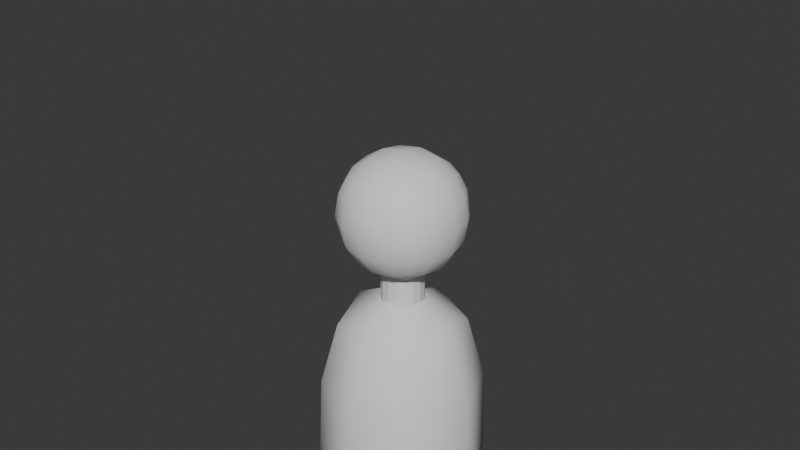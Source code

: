 # Source: Character2.blend  (saved by Blender 4.5.90; exported with 4.5.12 LTS)
import bpy
from mathutils import Matrix  # noqa: F401  (used for matrix-valued properties, if any)

bpy.ops.wm.read_factory_settings(use_empty=True)
scene = bpy.context.scene
scene.name = 'Scene'

# ---- collections
col_collection = bpy.data.collections.new('Collection'); scene.collection.children.link(col_collection)

# ---- world
world_world = bpy.data.worlds.new('World'); scene.world = world_world
world_world.use_nodes = True; world_world.node_tree.nodes.clear()
_N = world_world.node_tree.nodes; _L = world_world.node_tree.links
n0 = _N.new('ShaderNodeOutputWorld'); n0.name = 'World Output'; n0.location = (300, 300)
n1 = _N.new('ShaderNodeBackground'); n1.name = 'Background'; n1.location = (10, 300)
n1.inputs[0].default_value = (0.05088, 0.05088, 0.05088, 1.0)
_L.new(n1.outputs[0], n0.inputs[0])
n0.is_active_output = True
world_world.color = (0.05088, 0.05088, 0.05088)
world_world.use_sun_shadow = False
world_world.sun_shadow_jitter_overblur = 0.0

# ---- meshes
me_cylinder = bpy.data.meshes.new('Cylinder')
me_cylinder.from_pydata([(0.0, -100.0, -100.0), (0.0, 100.0, -100.0), (38.27, -100.0, -92.39), (38.27, 100.0, -92.39), (70.71, -100.0, -70.71), (70.71, 100.0, -70.71), (92.39, -100.0, -38.27), (92.39, 100.0, -38.27), (100.0, -100.0, 0.0), (100.0, 100.0, 0.0), (92.39, -100.0, 38.27), (92.39, 100.0, 38.27), (70.71, -100.0, 70.71), (70.71, 100.0, 70.71), (38.27, -100.0, 92.39), (38.27, 100.0, 92.39), (0.0, -100.0, 100.0), (0.0, 100.0, 100.0), (-38.27, -100.0, 92.39), (-38.27, 100.0, 92.39), (-70.71, -100.0, 70.71), (-70.71, 100.0, 70.71), (-92.39, -100.0, 38.27), (-92.39, 100.0, 38.27), (-100.0, -100.0, 0.0), (-100.0, 100.0, 0.0), (-92.39, -100.0, -38.27), (-92.39, 100.0, -38.27), (-70.71, -100.0, -70.71), (-70.71, 100.0, -70.71), (-38.27, -100.0, -92.39), (-38.27, 100.0, -92.39), (-171.2, 139.0, 171.2), (-171.2, 450.7, 171.2), (-171.2, 139.0, -171.2), (-171.2, 450.7, -171.2), (171.2, 139.0, 171.2), (171.2, 450.7, 171.2), (171.2, 139.0, -171.2), (171.2, 450.7, -171.2), (-196.2, 116.3, -101.6), (-208.8, 104.8, -3.19e-07), (-196.2, 116.3, 101.6), (-196.2, 202.4, 196.2), (-208.8, 294.9, 208.8), (-196.2, 387.3, 196.2), (-196.2, 473.5, 101.6), (-208.8, 484.9, 2.233e-06), (-196.2, 473.5, -101.6), (-196.2, 387.3, -196.2), (-208.8, 294.9, -208.8), (-196.2, 202.4, -196.2), (101.6, 116.3, -196.2), (5.422e-06, 104.8, -208.8), (-101.6, 116.3, -196.2), (-101.6, 473.5, -196.2), (-1.914e-06, 484.9, -208.8), (101.6, 473.5, -196.2), (196.2, 387.3, -196.2), (208.8, 294.9, -208.8), (196.2, 202.4, -196.2), (196.2, 116.3, 101.6), (208.8, 104.8, 5.741e-06), (196.2, 116.3, -101.6), (196.2, 473.5, -101.6), (208.8, 484.9, 6.379e-07), (196.2, 473.5, 101.6), (196.2, 387.3, 196.2), (208.8, 294.9, 208.8), (196.2, 202.4, 196.2), (-101.6, 116.3, 196.2), (-4.147e-06, 104.8, 208.8), (101.6, 116.3, 196.2), (101.6, 473.5, 196.2), (-3.19e-07, 484.9, 208.8), (-101.6, 473.5, 196.2), (-249.7, 196.3, 108.3), (-267.8, 294.9, 114.1), (-249.7, 393.4, 108.3), (-267.8, 191.0, -3.509e-06), (-287.5, 294.9, 4.147e-06), (-267.8, 398.7, 1.914e-06), (-249.7, 196.3, -108.3), (-267.8, 294.9, -114.1), (-249.7, 393.4, -108.3), (-108.3, 196.3, -249.7), (-114.1, 294.9, -267.8), (-108.3, 393.4, -249.7), (8.612e-06, 191.0, -267.8), (3.19e-06, 294.9, -287.5), (-1.914e-06, 398.7, -267.8), (108.3, 196.3, -249.7), (114.1, 294.9, -267.8), (108.3, 393.4, -249.7), (249.7, 196.3, -108.3), (267.8, 294.9, -114.1), (249.7, 393.4, -108.3), (267.8, 191.0, 9.888e-06), (287.5, 294.9, 4.466e-06), (267.8, 398.7, -1.914e-06), (249.7, 196.3, 108.3), (267.8, 294.9, 114.1), (249.7, 393.4, 108.3), (108.3, 196.3, 249.7), (114.1, 294.9, 267.8), (108.3, 393.4, 249.7), (-8.612e-06, 191.0, 267.8), (-3.19e-06, 294.9, 287.5), (1.914e-06, 398.7, 267.8), (-108.3, 196.3, 249.7), (-114.1, 294.9, 267.8), (-108.3, 393.4, 249.7), (-108.3, 67.62, -108.3), (-2.552e-06, 51.15, -114.1), (108.3, 67.62, -108.3), (-114.1, 51.15, 4.784e-06), (0.0, 33.17, 1.914e-06), (114.1, 51.15, -6.379e-07), (-108.3, 67.62, 108.3), (4.147e-06, 51.15, 114.1), (108.3, 67.62, 108.3), (108.3, 522.1, -108.3), (3.828e-06, 538.6, -114.1), (-108.3, 522.1, -108.3), (114.1, 538.6, 7.336e-06), (-3.19e-07, 556.6, 4.784e-06), (-114.1, 538.6, -6.379e-07), (108.3, 522.1, 108.3), (-5.741e-06, 538.6, 114.1), (-108.3, 522.1, 108.3), (-210.4, -1029.0, 210.4), (-210.4, -209.5, 210.4), (-210.4, -1029.0, -210.4), (-210.4, -209.5, -210.4), (210.4, -1029.0, 210.4), (210.4, -209.5, 210.4), (210.4, -1029.0, -210.4), (210.4, -209.5, -210.4), (-280.5, -831.4, 280.5), (-280.5, -831.4, -280.5), (280.5, -831.4, -280.5), (280.5, -831.4, 280.5), (-256.5, -1031.0, 3.919e-07), (-268.5, -485.6, 268.5), (-256.5, -151.6, 2.743e-06), (-268.5, -997.1, -268.5), (7.837e-07, -1031.0, -256.5), (-2.351e-06, -151.6, -256.5), (268.5, -997.1, -268.5), (256.5, -1031.0, 7.837e-07), (256.5, -151.6, 7.837e-07), (268.5, -997.1, 268.5), (-1.567e-06, -1031.0, 256.5), (-3.919e-07, -151.6, 256.5), (-268.5, -997.1, 268.5), (-268.5, -485.6, -268.5), (268.5, -485.6, -268.5), (268.5, -485.6, 268.5), (0.0, -831.4, 385.7), (385.7, -831.4, 0.0), (0.0, -831.4, -385.7), (-385.7, -831.4, 0.0), (-369.5, -479.9, -1.176e-06), (-2.351e-06, -479.9, -369.5), (369.5, -479.9, -2.351e-06), (2.351e-06, -479.9, 369.5), (1.959e-06, -1035.0, -5.486e-06), (-3.919e-07, -30.21, 5.878e-06), (1.567e-06, -997.3, 369.5), (369.5, -997.3, -3.135e-06), (-3.135e-06, -997.3, -369.5), (-369.5, -997.3, 3.135e-06), (-62.23, -67.71, -49.61), (52.73, -67.71, -68.89), (115.0, -155.8, -50.23), (62.23, -243.9, -12.29), (-52.73, -243.9, 6.998), (-115.0, -155.8, -11.66), (-62.23, -67.71, 49.61), (52.73, -67.71, 68.89), (115.0, -155.8, 50.23), (62.23, -243.9, 12.29), (-52.73, -243.9, -6.998), (-115.0, -155.8, 11.66), (15.73, -909.3, -2.227), (-65.8, -916.0, -23.91), (-125.9, -918.1, -83.52), (-148.5, -915.0, -165.1), (-127.5, -907.7, -246.7), (-68.57, -898.0, -306.6), (12.53, -888.5, -328.6), (94.07, -881.8, -306.9), (154.2, -879.7, -247.3), (176.8, -882.8, -165.8), (155.8, -890.1, -84.13), (96.84, -899.8, -24.27), (46.6, -1300.0, -29.3), (-35.35, -1301.0, -50.59), (-95.73, -1300.0, -110.0), (-118.3, -1296.0, -191.5), (-97.15, -1292.0, -273.3), (-37.81, -1287.0, -333.5), (43.77, -1284.0, -356.0), (125.7, -1283.0, -334.7), (186.1, -1285.0, -275.4), (208.7, -1288.0, -193.8), (187.5, -1293.0, -112.0), (128.2, -1297.0, -51.78), (39.49, -1638.0, -45.5), (-42.24, -1631.0, -66.44), (-102.5, -1625.0, -125.6), (-125.1, -1621.0, -207.1), (-104.0, -1620.0, -289.1), (-44.86, -1623.0, -349.7), (36.46, -1629.0, -372.5), (118.2, -1635.0, -351.6), (178.4, -1641.0, -292.4), (201.0, -1645.0, -210.9), (179.9, -1646.0, -128.9), (120.8, -1643.0, -68.36), (-5.291, -1922.0, -50.87), (-85.4, -1906.0, -71.66), (-144.6, -1894.0, -130.7), (-167.1, -1889.0, -212.2), (-146.9, -1893.0, -294.3), (-89.23, -1905.0, -355.0), (-9.716, -1921.0, -378.0), (70.4, -1938.0, -357.3), (129.6, -1950.0, -298.2), (152.1, -1954.0, -216.7), (131.8, -1950.0, -134.6), (74.23, -1939.0, -73.92), (15.73, -909.3, 2.227), (-65.8, -916.0, 23.91), (-125.9, -918.1, 83.52), (-148.5, -915.0, 165.1), (-127.5, -907.7, 246.7), (-68.57, -898.0, 306.6), (12.53, -888.5, 328.6), (94.07, -881.8, 306.9), (154.2, -879.7, 247.3), (176.8, -882.8, 165.8), (155.8, -890.1, 84.13), (96.84, -899.8, 24.27), (46.6, -1300.0, 29.3), (-35.35, -1301.0, 50.59), (-95.73, -1300.0, 110.0), (-118.3, -1296.0, 191.5), (-97.15, -1292.0, 273.3), (-37.81, -1287.0, 333.5), (43.77, -1284.0, 356.0), (125.7, -1283.0, 334.7), (186.1, -1285.0, 275.4), (208.7, -1288.0, 193.8), (187.5, -1293.0, 112.0), (128.2, -1297.0, 51.78), (39.49, -1638.0, 45.5), (-42.24, -1631.0, 66.44), (-102.5, -1625.0, 125.6), (-125.1, -1621.0, 207.1), (-104.0, -1620.0, 289.1), (-44.86, -1623.0, 349.7), (36.46, -1629.0, 372.5), (118.2, -1635.0, 351.6), (178.4, -1641.0, 292.4), (201.0, -1645.0, 210.9), (179.9, -1646.0, 128.9), (120.8, -1643.0, 68.36), (-5.291, -1922.0, 50.87), (-85.4, -1906.0, 71.66), (-144.6, -1894.0, 130.7), (-167.1, -1889.0, 212.2), (-146.9, -1893.0, 294.3), (-89.23, -1905.0, 355.0), (-9.716, -1921.0, 378.0), (70.4, -1938.0, 357.3), (129.6, -1950.0, 298.2), (152.1, -1954.0, 216.7), (131.8, -1950.0, 134.6), (74.23, -1939.0, 73.92), (43.05, -1469.0, -37.4), (124.5, -1470.0, -60.07), (-38.8, -1466.0, -58.52), (-99.11, -1462.0, -117.8), (-121.7, -1459.0, -199.3), (-100.6, -1456.0, -281.2), (-41.34, -1455.0, -341.6), (40.12, -1456.0, -364.3), (122.0, -1459.0, -343.2), (182.3, -1463.0, -283.9), (204.9, -1467.0, -202.4), (183.7, -1469.0, -120.5), (43.05, -1469.0, 37.4), (124.5, -1470.0, 60.07), (-38.8, -1466.0, 58.52), (-99.11, -1462.0, 117.8), (-121.7, -1459.0, 199.3), (-100.6, -1456.0, 281.2), (-41.34, -1455.0, 341.6), (40.12, -1456.0, 364.3), (122.0, -1459.0, 343.2), (182.3, -1463.0, 283.9), (204.9, -1467.0, 202.4), (183.7, -1469.0, 120.5), (74.96, -1939.0, -213.0), (-3.752, -1923.0, -130.0), (-11.26, -1921.0, -298.9), (-89.96, -1905.0, -216.0), (74.96, -1939.0, 213.0), (-3.752, -1923.0, 130.0), (-11.26, -1921.0, 298.9), (-89.96, -1905.0, 216.0)], [], [(3, 5, 4, 2), (5, 7, 6, 4), (7, 9, 8, 6), (9, 11, 10, 8), (11, 13, 12, 10), (13, 15, 14, 12), (15, 17, 16, 14), (17, 19, 18, 16), (19, 21, 20, 18), (21, 23, 22, 20), (23, 25, 24, 22), (25, 27, 26, 24), (27, 29, 28, 26), (29, 31, 30, 28), (31, 1, 0, 30), (1, 3, 2, 0), (76, 77, 80, 79), (77, 78, 81, 80), (79, 80, 83, 82), (80, 81, 84, 83), (32, 43, 76, 42), (43, 44, 77, 76), (44, 45, 78, 77), (45, 33, 46, 78), (78, 46, 47, 81), (81, 47, 48, 84), (84, 48, 35, 49), (83, 84, 49, 50), (82, 83, 50, 51), (40, 82, 51, 34), (41, 79, 82, 40), (42, 76, 79, 41), (85, 86, 89, 88), (86, 87, 90, 89), (88, 89, 92, 91), (89, 90, 93, 92), (34, 51, 85, 54), (51, 50, 86, 85), (50, 49, 87, 86), (49, 35, 55, 87), (87, 55, 56, 90), (90, 56, 57, 93), (93, 57, 39, 58), (92, 93, 58, 59), (91, 92, 59, 60), (52, 91, 60, 38), (53, 88, 91, 52), (54, 85, 88, 53), (94, 95, 98, 97), (95, 96, 99, 98), (97, 98, 101, 100), (98, 99, 102, 101), (38, 60, 94, 63), (60, 59, 95, 94), (59, 58, 96, 95), (58, 39, 64, 96), (96, 64, 65, 99), (99, 65, 66, 102), (102, 66, 37, 67), (101, 102, 67, 68), (100, 101, 68, 69), (61, 100, 69, 36), (62, 97, 100, 61), (63, 94, 97, 62), (103, 104, 107, 106), (104, 105, 108, 107), (106, 107, 110, 109), (107, 108, 111, 110), (36, 69, 103, 72), (69, 68, 104, 103), (68, 67, 105, 104), (67, 37, 73, 105), (105, 73, 74, 108), (108, 74, 75, 111), (111, 75, 33, 45), (110, 111, 45, 44), (109, 110, 44, 43), (70, 109, 43, 32), (71, 106, 109, 70), (72, 103, 106, 71), (112, 113, 116, 115), (113, 114, 117, 116), (115, 116, 119, 118), (116, 117, 120, 119), (34, 54, 112, 40), (54, 53, 113, 112), (53, 52, 114, 113), (52, 38, 63, 114), (114, 63, 62, 117), (117, 62, 61, 120), (120, 61, 36, 72), (119, 120, 72, 71), (118, 119, 71, 70), (42, 118, 70, 32), (41, 115, 118, 42), (40, 112, 115, 41), (121, 122, 125, 124), (122, 123, 126, 125), (124, 125, 128, 127), (125, 126, 129, 128), (39, 57, 121, 64), (57, 56, 122, 121), (56, 55, 123, 122), (55, 35, 48, 123), (123, 48, 47, 126), (126, 47, 46, 129), (129, 46, 33, 75), (128, 129, 75, 74), (127, 128, 74, 73), (66, 127, 73, 37), (65, 124, 127, 66), (64, 121, 124, 65), (138, 143, 162, 161), (143, 131, 144, 162), (162, 144, 133, 155), (161, 162, 155, 139), (139, 155, 163, 160), (155, 133, 147, 163), (163, 147, 137, 156), (160, 163, 156, 140), (140, 156, 164, 159), (156, 137, 150, 164), (164, 150, 135, 157), (159, 164, 157, 141), (141, 157, 165, 158), (157, 135, 153, 165), (165, 153, 131, 143), (158, 165, 143, 138), (132, 146, 166, 142), (146, 136, 149, 166), (166, 149, 134, 152), (142, 166, 152, 130), (137, 147, 167, 150), (147, 133, 144, 167), (167, 144, 131, 153), (150, 167, 153, 135), (134, 151, 168, 152), (151, 141, 158, 168), (168, 158, 138, 154), (152, 168, 154, 130), (136, 148, 169, 149), (148, 140, 159, 169), (169, 159, 141, 151), (149, 169, 151, 134), (132, 145, 170, 146), (145, 139, 160, 170), (170, 160, 140, 148), (146, 170, 148, 136), (130, 154, 171, 142), (154, 138, 161, 171), (171, 161, 139, 145), (142, 171, 145, 132), (175, 177, 176), (174, 177, 175), (174, 172, 177), (173, 172, 174), (181, 182, 183), (180, 181, 183), (180, 183, 178), (179, 180, 178), (184, 196, 207, 195), (185, 197, 196, 184), (186, 198, 197, 185), (187, 199, 198, 186), (188, 200, 199, 187), (189, 201, 200, 188), (190, 202, 201, 189), (191, 203, 202, 190), (192, 204, 203, 191), (193, 205, 204, 192), (194, 206, 205, 193), (195, 207, 206, 194), (280, 208, 219, 281), (282, 209, 208, 280), (283, 210, 209, 282), (284, 211, 210, 283), (285, 212, 211, 284), (286, 213, 212, 285), (287, 214, 213, 286), (288, 215, 214, 287), (289, 216, 215, 288), (290, 217, 216, 289), (291, 218, 217, 290), (281, 219, 218, 291), (208, 220, 231, 219), (209, 221, 220, 208), (210, 222, 221, 209), (211, 223, 222, 210), (212, 224, 223, 211), (213, 225, 224, 212), (214, 226, 225, 213), (215, 227, 226, 214), (216, 228, 227, 215), (217, 229, 228, 216), (218, 230, 229, 217), (219, 231, 230, 218), (232, 243, 255, 244), (233, 232, 244, 245), (234, 233, 245, 246), (235, 234, 246, 247), (236, 235, 247, 248), (237, 236, 248, 249), (238, 237, 249, 250), (239, 238, 250, 251), (240, 239, 251, 252), (241, 240, 252, 253), (242, 241, 253, 254), (243, 242, 254, 255), (292, 293, 267, 256), (294, 292, 256, 257), (295, 294, 257, 258), (296, 295, 258, 259), (297, 296, 259, 260), (298, 297, 260, 261), (299, 298, 261, 262), (300, 299, 262, 263), (301, 300, 263, 264), (302, 301, 264, 265), (303, 302, 265, 266), (293, 303, 266, 267), (256, 267, 279, 268), (257, 256, 268, 269), (258, 257, 269, 270), (259, 258, 270, 271), (260, 259, 271, 272), (261, 260, 272, 273), (262, 261, 273, 274), (263, 262, 274, 275), (264, 263, 275, 276), (265, 264, 276, 277), (266, 265, 277, 278), (267, 266, 278, 279), (207, 281, 291, 206), (206, 291, 290, 205), (205, 290, 289, 204), (204, 289, 288, 203), (203, 288, 287, 202), (202, 287, 286, 201), (201, 286, 285, 200), (200, 285, 284, 199), (199, 284, 283, 198), (198, 283, 282, 197), (197, 282, 280, 196), (196, 280, 281, 207), (255, 254, 303, 293), (254, 253, 302, 303), (253, 252, 301, 302), (252, 251, 300, 301), (251, 250, 299, 300), (250, 249, 298, 299), (249, 248, 297, 298), (248, 247, 296, 297), (247, 246, 295, 296), (246, 245, 294, 295), (245, 244, 292, 294), (244, 255, 293, 292), (230, 304, 228, 229), (304, 306, 227, 228), (306, 225, 226, 227), (231, 305, 304, 230), (305, 307, 306, 304), (307, 224, 225, 306), (220, 221, 305, 231), (221, 222, 307, 305), (222, 223, 224, 307), (277, 276, 308, 278), (276, 275, 310, 308), (275, 274, 273, 310), (278, 308, 309, 279), (308, 310, 311, 309), (310, 273, 272, 311), (279, 309, 269, 268), (309, 311, 270, 269), (311, 272, 271, 270)])
me_cylinder.polygons.foreach_set('use_smooth', [True] * 274)
_k = set([(0, 1), (2, 3), (4, 5), (6, 7), (8, 9), (10, 11), (12, 13), (14, 15), (16, 17), (18, 19), (20, 21), (22, 23), (24, 25), (26, 27), (28, 29), (30, 31)])
me_cylinder.attributes.new('sharp_edge', 'BOOLEAN', 'EDGE').data.foreach_set('value', [ (min(e.vertices), max(e.vertices)) in _k for e in me_cylinder.edges])
_uv = me_cylinder.uv_layers.new(name='UVMap')
_uv.uv.foreach_set('vector', [0.9375, 1.0, 0.875, 1.0, 0.875, 0.5, 0.9375, 0.5, 0.875, 1.0, 0.8125, 1.0, 0.8125, 0.5, 0.875, 0.5, 0.8125, 1.0, 0.75, 1.0, 0.75, 0.5, 0.8125, 0.5, 0.75, 1.0, 0.6875, 1.0, 0.6875, 0.5, 0.75, 0.5, 0.6875, 1.0, 0.625, 1.0, 0.625, 0.5, 0.6875, 0.5, 0.625, 1.0, 0.5625, 1.0, 0.5625, 0.5, 0.625, 0.5, 0.5625, 1.0, 0.5, 1.0, 0.5, 0.5, 0.5625, 0.5, 0.5, 1.0, 0.4375, 1.0, 0.4375, 0.5, 0.5, 0.5, 0.4375, 1.0, 0.375, 1.0, 0.375, 0.5, 0.4375, 0.5, 0.375, 1.0, 0.3125, 1.0, 0.3125, 0.5, 0.375, 0.5, 0.3125, 1.0, 0.25, 1.0, 0.25, 0.5, 0.3125, 0.5, 0.25, 1.0, 0.1875, 1.0, 0.1875, 0.5, 0.25, 0.5, 0.1875, 1.0, 0.125, 1.0, 0.125, 0.5, 0.1875, 0.5, 0.125, 1.0, 0.0625, 1.0, 0.0625, 0.5, 0.125, 0.5, 0.0625, 1.0, 0.0, 1.0, 0.0, 0.5, 0.0625, 0.5, 1.0, 1.0, 0.9375, 1.0, 0.9375, 0.5, 1.0, 0.5, 0.4375, 0.0625, 0.5, 0.0625, 0.5, 0.125, 0.4375, 0.125, 0.5, 0.0625, 0.5625, 0.0625, 0.5625, 0.125, 0.5, 0.125, 0.4375, 0.125, 0.5, 0.125, 0.5, 0.1875, 0.4375, 0.1875, 0.5, 0.125, 0.5625, 0.125, 0.5625, 0.1875, 0.5, 0.1875, 0.375, 0.0, 0.4375, 0.0, 0.4375, 0.0625, 0.375, 0.0625, 0.4375, 0.0, 0.5, 0.0, 0.5, 0.0625, 0.4375, 0.0625, 0.5, 0.0, 0.5625, 0.0, 0.5625, 0.0625, 0.5, 0.0625, 0.5625, 0.0, 0.625, 0.0, 0.625, 0.0625, 0.5625, 0.0625, 0.5625, 0.0625, 0.625, 0.0625, 0.625, 0.125, 0.5625, 0.125, 0.5625, 0.125, 0.625, 0.125, 0.625, 0.1875, 0.5625, 0.1875, 0.5625, 0.1875, 0.625, 0.1875, 0.625, 0.25, 0.5625, 0.25, 0.5, 0.1875, 0.5625, 0.1875, 0.5625, 0.25, 0.5, 0.25, 0.4375, 0.1875, 0.5, 0.1875, 0.5, 0.25, 0.4375, 0.25, 0.375, 0.1875, 0.4375, 0.1875, 0.4375, 0.25, 0.375, 0.25, 0.375, 0.125, 0.4375, 0.125, 0.4375, 0.1875, 0.375, 0.1875, 0.375, 0.0625, 0.4375, 0.0625, 0.4375, 0.125, 0.375, 0.125, 0.4375, 0.3125, 0.5, 0.3125, 0.5, 0.375, 0.4375, 0.375, 0.5, 0.3125, 0.5625, 0.3125, 0.5625, 0.375, 0.5, 0.375, 0.4375, 0.375, 0.5, 0.375, 0.5, 0.4375, 0.4375, 0.4375, 0.5, 0.375, 0.5625, 0.375, 0.5625, 0.4375, 0.5, 0.4375, 0.375, 0.25, 0.4375, 0.25, 0.4375, 0.3125, 0.375, 0.3125, 0.4375, 0.25, 0.5, 0.25, 0.5, 0.3125, 0.4375, 0.3125, 0.5, 0.25, 0.5625, 0.25, 0.5625, 0.3125, 0.5, 0.3125, 0.5625, 0.25, 0.625, 0.25, 0.625, 0.3125, 0.5625, 0.3125, 0.5625, 0.3125, 0.625, 0.3125, 0.625, 0.375, 0.5625, 0.375, 0.5625, 0.375, 0.625, 0.375, 0.625, 0.4375, 0.5625, 0.4375, 0.5625, 0.4375, 0.625, 0.4375, 0.625, 0.5, 0.5625, 0.5, 0.5, 0.4375, 0.5625, 0.4375, 0.5625, 0.5, 0.5, 0.5, 0.4375, 0.4375, 0.5, 0.4375, 0.5, 0.5, 0.4375, 0.5, 0.375, 0.4375, 0.4375, 0.4375, 0.4375, 0.5, 0.375, 0.5, 0.375, 0.375, 0.4375, 0.375, 0.4375, 0.4375, 0.375, 0.4375, 0.375, 0.3125, 0.4375, 0.3125, 0.4375, 0.375, 0.375, 0.375, 0.4375, 0.5625, 0.5, 0.5625, 0.5, 0.625, 0.4375, 0.625, 0.5, 0.5625, 0.5625, 0.5625, 0.5625, 0.625, 0.5, 0.625, 0.4375, 0.625, 0.5, 0.625, 0.5, 0.6875, 0.4375, 0.6875, 0.5, 0.625, 0.5625, 0.625, 0.5625, 0.6875, 0.5, 0.6875, 0.375, 0.5, 0.4375, 0.5, 0.4375, 0.5625, 0.375, 0.5625, 0.4375, 0.5, 0.5, 0.5, 0.5, 0.5625, 0.4375, 0.5625, 0.5, 0.5, 0.5625, 0.5, 0.5625, 0.5625, 0.5, 0.5625, 0.5625, 0.5, 0.625, 0.5, 0.625, 0.5625, 0.5625, 0.5625, 0.5625, 0.5625, 0.625, 0.5625, 0.625, 0.625, 0.5625, 0.625, 0.5625, 0.625, 0.625, 0.625, 0.625, 0.6875, 0.5625, 0.6875, 0.5625, 0.6875, 0.625, 0.6875, 0.625, 0.75, 0.5625, 0.75, 0.5, 0.6875, 0.5625, 0.6875, 0.5625, 0.75, 0.5, 0.75, 0.4375, 0.6875, 0.5, 0.6875, 0.5, 0.75, 0.4375, 0.75, 0.375, 0.6875, 0.4375, 0.6875, 0.4375, 0.75, 0.375, 0.75, 0.375, 0.625, 0.4375, 0.625, 0.4375, 0.6875, 0.375, 0.6875, 0.375, 0.5625, 0.4375, 0.5625, 0.4375, 0.625, 0.375, 0.625, 0.4375, 0.8125, 0.5, 0.8125, 0.5, 0.875, 0.4375, 0.875, 0.5, 0.8125, 0.5625, 0.8125, 0.5625, 0.875, 0.5, 0.875, 0.4375, 0.875, 0.5, 0.875, 0.5, 0.9375, 0.4375, 0.9375, 0.5, 0.875, 0.5625, 0.875, 0.5625, 0.9375, 0.5, 0.9375, 0.375, 0.75, 0.4375, 0.75, 0.4375, 0.8125, 0.375, 0.8125, 0.4375, 0.75, 0.5, 0.75, 0.5, 0.8125, 0.4375, 0.8125, 0.5, 0.75, 0.5625, 0.75, 0.5625, 0.8125, 0.5, 0.8125, 0.5625, 0.75, 0.625, 0.75, 0.625, 0.8125, 0.5625, 0.8125, 0.5625, 0.8125, 0.625, 0.8125, 0.625, 0.875, 0.5625, 0.875, 0.5625, 0.875, 0.625, 0.875, 0.625, 0.9375, 0.5625, 0.9375, 0.5625, 0.9375, 0.625, 0.9375, 0.625, 1.0, 0.5625, 1.0, 0.5, 0.9375, 0.5625, 0.9375, 0.5625, 1.0, 0.5, 1.0, 0.4375, 0.9375, 0.5, 0.9375, 0.5, 1.0, 0.4375, 1.0, 0.375, 0.9375, 0.4375, 0.9375, 0.4375, 1.0, 0.375, 1.0, 0.375, 0.875, 0.4375, 0.875, 0.4375, 0.9375, 0.375, 0.9375, 0.375, 0.8125, 0.4375, 0.8125, 0.4375, 0.875, 0.375, 0.875, 0.1875, 0.5625, 0.25, 0.5625, 0.25, 0.625, 0.1875, 0.625, 0.25, 0.5625, 0.3125, 0.5625, 0.3125, 0.625, 0.25, 0.625, 0.1875, 0.625, 0.25, 0.625, 0.25, 0.6875, 0.1875, 0.6875, 0.25, 0.625, 0.3125, 0.625, 0.3125, 0.6875, 0.25, 0.6875, 0.125, 0.5, 0.1875, 0.5, 0.1875, 0.5625, 0.125, 0.5625, 0.1875, 0.5, 0.25, 0.5, 0.25, 0.5625, 0.1875, 0.5625, 0.25, 0.5, 0.3125, 0.5, 0.3125, 0.5625, 0.25, 0.5625, 0.3125, 0.5, 0.375, 0.5, 0.375, 0.5625, 0.3125, 0.5625, 0.3125, 0.5625, 0.375, 0.5625, 0.375, 0.625, 0.3125, 0.625, 0.3125, 0.625, 0.375, 0.625, 0.375, 0.6875, 0.3125, 0.6875, 0.3125, 0.6875, 0.375, 0.6875, 0.375, 0.75, 0.3125, 0.75, 0.25, 0.6875, 0.3125, 0.6875, 0.3125, 0.75, 0.25, 0.75, 0.1875, 0.6875, 0.25, 0.6875, 0.25, 0.75, 0.1875, 0.75, 0.125, 0.6875, 0.1875, 0.6875, 0.1875, 0.75, 0.125, 0.75, 0.125, 0.625, 0.1875, 0.625, 0.1875, 0.6875, 0.125, 0.6875, 0.125, 0.5625, 0.1875, 0.5625, 0.1875, 0.625, 0.125, 0.625, 0.6875, 0.5625, 0.75, 0.5625, 0.75, 0.625, 0.6875, 0.625, 0.75, 0.5625, 0.8125, 0.5625, 0.8125, 0.625, 0.75, 0.625, 0.6875, 0.625, 0.75, 0.625, 0.75, 0.6875, 0.6875, 0.6875, 0.75, 0.625, 0.8125, 0.625, 0.8125, 0.6875, 0.75, 0.6875, 0.625, 0.5, 0.6875, 0.5, 0.6875, 0.5625, 0.625, 0.5625, 0.6875, 0.5, 0.75, 0.5, 0.75, 0.5625, 0.6875, 0.5625, 0.75, 0.5, 0.8125, 0.5, 0.8125, 0.5625, 0.75, 0.5625, 0.8125, 0.5, 0.875, 0.5, 0.875, 0.5625, 0.8125, 0.5625, 0.8125, 0.5625, 0.875, 0.5625, 0.875, 0.625, 0.8125, 0.625, 0.8125, 0.625, 0.875, 0.625, 0.875, 0.6875, 0.8125, 0.6875, 0.8125, 0.6875, 0.875, 0.6875, 0.875, 0.75, 0.8125, 0.75, 0.75, 0.6875, 0.8125, 0.6875, 0.8125, 0.75, 0.75, 0.75, 0.6875, 0.6875, 0.75, 0.6875, 0.75, 0.75, 0.6875, 0.75, 0.625, 0.6875, 0.6875, 0.6875, 0.6875, 0.75, 0.625, 0.75, 0.625, 0.625, 0.6875, 0.625, 0.6875, 0.6875, 0.625, 0.6875, 0.625, 0.5625, 0.6875, 0.5625, 0.6875, 0.625, 0.625, 0.625, 0.3857, 0.0, 0.5054, 0.0, 0.5093, 0.125, 0.4206, 0.125, 0.5054, 0.0, 0.625, 0.0, 0.625, 0.125, 0.5093, 0.125, 0.5093, 0.125, 0.625, 0.125, 0.625, 0.25, 0.5101, 0.25, 0.4206, 0.125, 0.5093, 0.125, 0.5101, 0.25, 0.4238, 0.25, 0.4238, 0.25, 0.5101, 0.25, 0.5101, 0.375, 0.4238, 0.375, 0.5101, 0.25, 0.625, 0.25, 0.625, 0.375, 0.5101, 0.375, 0.5101, 0.375, 0.625, 0.375, 0.625, 0.5, 0.5102, 0.5, 0.4238, 0.375, 0.5101, 0.375, 0.5102, 0.5, 0.4238, 0.5, 0.4238, 0.5, 0.5102, 0.5, 0.5103, 0.625, 0.4238, 0.625, 0.5102, 0.5, 0.625, 0.5, 0.6265, 0.625, 0.5103, 0.625, 0.5103, 0.625, 0.6265, 0.625, 0.625, 0.75, 0.5102, 0.75, 0.4238, 0.625, 0.5103, 0.625, 0.5102, 0.75, 0.4238, 0.75, 0.4238, 0.75, 0.5102, 0.75, 0.5093, 0.875, 0.4206, 0.875, 0.5102, 0.75, 0.625, 0.75, 0.625, 0.875, 0.5093, 0.875, 0.5093, 0.875, 0.625, 0.875, 0.625, 1.0, 0.5054, 1.0, 0.4206, 0.875, 0.5093, 0.875, 0.5054, 1.0, 0.3857, 1.0, 0.125, 0.5, 0.25, 0.5, 0.2467, 0.625, 0.125, 0.625, 0.25, 0.5, 0.375, 0.5, 0.3418, 0.625, 0.2467, 0.625, 0.2467, 0.625, 0.3418, 0.625, 0.375, 0.75, 0.25, 0.75, 0.125, 0.625, 0.2467, 0.625, 0.25, 0.75, 0.125, 0.75, 0.625, 0.5, 0.75, 0.5, 0.7501, 0.625, 0.6265, 0.625, 0.75, 0.5, 0.875, 0.5, 0.875, 0.625, 0.7501, 0.625, 0.7501, 0.625, 0.875, 0.625, 0.875, 0.75, 0.75, 0.75, 0.6265, 0.625, 0.7501, 0.625, 0.75, 0.75, 0.625, 0.75, 0.375, 0.75, 0.3843, 0.75, 0.3843, 0.875, 0.375, 0.875, 0.3843, 0.75, 0.4238, 0.75, 0.4206, 0.875, 0.3843, 0.875, 0.3843, 0.875, 0.4206, 0.875, 0.3857, 1.0, 0.3804, 1.0, 0.375, 0.875, 0.3843, 0.875, 0.3804, 1.0, 0.375, 1.0, 0.375, 0.5, 0.3843, 0.5, 0.3818, 0.625, 0.3418, 0.625, 0.3843, 0.5, 0.4238, 0.5, 0.4238, 0.625, 0.3818, 0.625, 0.3818, 0.625, 0.4238, 0.625, 0.4238, 0.75, 0.3843, 0.75, 0.3418, 0.625, 0.3818, 0.625, 0.3843, 0.75, 0.375, 0.75, 0.375, 0.25, 0.3851, 0.25, 0.3851, 0.375, 0.375, 0.375, 0.3851, 0.25, 0.4238, 0.25, 0.4238, 0.375, 0.3851, 0.375, 0.3851, 0.375, 0.4238, 0.375, 0.4238, 0.5, 0.3843, 0.5, 0.375, 0.375, 0.3851, 0.375, 0.3843, 0.5, 0.375, 0.5, 0.375, 0.0, 0.3804, 0.0, 0.3843, 0.125, 0.375, 0.125, 0.3804, 0.0, 0.3857, 0.0, 0.4206, 0.125, 0.3843, 0.125, 0.3843, 0.125, 0.4206, 0.125, 0.4238, 0.25, 0.3851, 0.25, 0.375, 0.125, 0.3843, 0.125, 0.3851, 0.25, 0.375, 0.25, 0.6, 0.0, 1.0, 0.0, 0.8, 0.0, 0.4, 0.0, 1.0, 0.0, 0.6, 0.0, 0.4, 0.0, 0.0, 0.0, 1.0, 0.0, 0.2, 0.0, 0.0, 0.0, 0.4, 0.0, 0.6, 0.0, 0.8, 0.0, 1.0, 0.0, 0.4, 0.0, 0.6, 0.0, 1.0, 0.0, 0.4, 0.0, 1.0, 0.0, 0.0, 0.0, 0.2, 0.0, 0.4, 0.0, 0.0, 0.0, 0.0, 1.0, 0.3333, 1.0, 0.3333, 0.9167, 0.0, 0.9167, 0.0, 0.08333, 0.3333, 0.08333, 0.3333, 0.0, 0.0, 0.0, 0.0, 0.1667, 0.3333, 0.1667, 0.3333, 0.08333, 0.0, 0.08333, 0.0, 0.25, 0.3333, 0.25, 0.3333, 0.1667, 0.0, 0.1667, 0.0, 0.3333, 0.3333, 0.3333, 0.3333, 0.25, 0.0, 0.25, 0.0, 0.4167, 0.3333, 0.4167, 0.3333, 0.3333, 0.0, 0.3333, 0.0, 0.5, 0.3333, 0.5, 0.3333, 0.4167, 0.0, 0.4167, 0.0, 0.5833, 0.3333, 0.5833, 0.3333, 0.5, 0.0, 0.5, 0.0, 0.6667, 0.3333, 0.6667, 0.3333, 0.5833, 0.0, 0.5833, 0.0, 0.75, 0.3333, 0.75, 0.3333, 0.6667, 0.0, 0.6667, 0.0, 0.8333, 0.3333, 0.8333, 0.3333, 0.75, 0.0, 0.75, 0.0, 0.9167, 0.3333, 0.9167, 0.3333, 0.8333, 0.0, 0.8333, 0.5, 1.0, 0.6667, 1.0, 0.6667, 0.9167, 0.5, 0.9167, 0.5, 0.08333, 0.6667, 0.08333, 0.6667, 0.0, 0.5, 0.0, 0.5, 0.1667, 0.6667, 0.1667, 0.6667, 0.08333, 0.5, 0.08333, 0.5, 0.25, 0.6667, 0.25, 0.6667, 0.1667, 0.5, 0.1667, 0.5, 0.3333, 0.6667, 0.3333, 0.6667, 0.25, 0.5, 0.25, 0.5, 0.4167, 0.6667, 0.4167, 0.6667, 0.3333, 0.5, 0.3333, 0.5, 0.5, 0.6667, 0.5, 0.6667, 0.4167, 0.5, 0.4167, 0.5, 0.5833, 0.6667, 0.5833, 0.6667, 0.5, 0.5, 0.5, 0.5, 0.6667, 0.6667, 0.6667, 0.6667, 0.5833, 0.5, 0.5833, 0.5, 0.75, 0.6667, 0.75, 0.6667, 0.6667, 0.5, 0.6667, 0.5, 0.8333, 0.6667, 0.8333, 0.6667, 0.75, 0.5, 0.75, 0.5, 0.9167, 0.6667, 0.9167, 0.6667, 0.8333, 0.5, 0.8333, 0.6667, 1.0, 1.0, 1.0, 1.0, 0.9167, 0.6667, 0.9167, 0.6667, 0.08333, 1.0, 0.08333, 1.0, 0.0, 0.6667, 0.0, 0.6667, 0.1667, 1.0, 0.1667, 1.0, 0.08333, 0.6667, 0.08333, 0.6667, 0.25, 1.0, 0.25, 1.0, 0.1667, 0.6667, 0.1667, 0.6667, 0.3333, 1.0, 0.3333, 1.0, 0.25, 0.6667, 0.25, 0.6667, 0.4167, 1.0, 0.4167, 1.0, 0.3333, 0.6667, 0.3333, 0.6667, 0.5, 1.0, 0.5, 1.0, 0.4167, 0.6667, 0.4167, 0.6667, 0.5833, 1.0, 0.5833, 1.0, 0.5, 0.6667, 0.5, 0.6667, 0.6667, 1.0, 0.6667, 1.0, 0.5833, 0.6667, 0.5833, 0.6667, 0.75, 1.0, 0.75, 1.0, 0.6667, 0.6667, 0.6667, 0.6667, 0.8333, 1.0, 0.8333, 1.0, 0.75, 0.6667, 0.75, 0.6667, 0.9167, 1.0, 0.9167, 1.0, 0.8333, 0.6667, 0.8333, 0.0, 1.0, 0.0, 0.9167, 0.3333, 0.9167, 0.3333, 1.0, 0.0, 0.08333, 0.0, 0.0, 0.3333, 0.0, 0.3333, 0.08333, 0.0, 0.1667, 0.0, 0.08333, 0.3333, 0.08333, 0.3333, 0.1667, 0.0, 0.25, 0.0, 0.1667, 0.3333, 0.1667, 0.3333, 0.25, 0.0, 0.3333, 0.0, 0.25, 0.3333, 0.25, 0.3333, 0.3333, 0.0, 0.4167, 0.0, 0.3333, 0.3333, 0.3333, 0.3333, 0.4167, 0.0, 0.5, 0.0, 0.4167, 0.3333, 0.4167, 0.3333, 0.5, 0.0, 0.5833, 0.0, 0.5, 0.3333, 0.5, 0.3333, 0.5833, 0.0, 0.6667, 0.0, 0.5833, 0.3333, 0.5833, 0.3333, 0.6667, 0.0, 0.75, 0.0, 0.6667, 0.3333, 0.6667, 0.3333, 0.75, 0.0, 0.8333, 0.0, 0.75, 0.3333, 0.75, 0.3333, 0.8333, 0.0, 0.9167, 0.0, 0.8333, 0.3333, 0.8333, 0.3333, 0.9167, 0.5, 1.0, 0.5, 0.9167, 0.6667, 0.9167, 0.6667, 1.0, 0.5, 0.08333, 0.5, 0.0, 0.6667, 0.0, 0.6667, 0.08333, 0.5, 0.1667, 0.5, 0.08333, 0.6667, 0.08333, 0.6667, 0.1667, 0.5, 0.25, 0.5, 0.1667, 0.6667, 0.1667, 0.6667, 0.25, 0.5, 0.3333, 0.5, 0.25, 0.6667, 0.25, 0.6667, 0.3333, 0.5, 0.4167, 0.5, 0.3333, 0.6667, 0.3333, 0.6667, 0.4167, 0.5, 0.5, 0.5, 0.4167, 0.6667, 0.4167, 0.6667, 0.5, 0.5, 0.5833, 0.5, 0.5, 0.6667, 0.5, 0.6667, 0.5833, 0.5, 0.6667, 0.5, 0.5833, 0.6667, 0.5833, 0.6667, 0.6667, 0.5, 0.75, 0.5, 0.6667, 0.6667, 0.6667, 0.6667, 0.75, 0.5, 0.8333, 0.5, 0.75, 0.6667, 0.75, 0.6667, 0.8333, 0.5, 0.9167, 0.5, 0.8333, 0.6667, 0.8333, 0.6667, 0.9167, 0.6667, 1.0, 0.6667, 0.9167, 1.0, 0.9167, 1.0, 1.0, 0.6667, 0.08333, 0.6667, 0.0, 1.0, 0.0, 1.0, 0.08333, 0.6667, 0.1667, 0.6667, 0.08333, 1.0, 0.08333, 1.0, 0.1667, 0.6667, 0.25, 0.6667, 0.1667, 1.0, 0.1667, 1.0, 0.25, 0.6667, 0.3333, 0.6667, 0.25, 1.0, 0.25, 1.0, 0.3333, 0.6667, 0.4167, 0.6667, 0.3333, 1.0, 0.3333, 1.0, 0.4167, 0.6667, 0.5, 0.6667, 0.4167, 1.0, 0.4167, 1.0, 0.5, 0.6667, 0.5833, 0.6667, 0.5, 1.0, 0.5, 1.0, 0.5833, 0.6667, 0.6667, 0.6667, 0.5833, 1.0, 0.5833, 1.0, 0.6667, 0.6667, 0.75, 0.6667, 0.6667, 1.0, 0.6667, 1.0, 0.75, 0.6667, 0.8333, 0.6667, 0.75, 1.0, 0.75, 1.0, 0.8333, 0.6667, 0.9167, 0.6667, 0.8333, 1.0, 0.8333, 1.0, 0.9167, 0.3333, 0.9167, 0.5, 0.9167, 0.5, 0.8333, 0.3333, 0.8333, 0.3333, 0.8333, 0.5, 0.8333, 0.5, 0.75, 0.3333, 0.75, 0.3333, 0.75, 0.5, 0.75, 0.5, 0.6667, 0.3333, 0.6667, 0.3333, 0.6667, 0.5, 0.6667, 0.5, 0.5833, 0.3333, 0.5833, 0.3333, 0.5833, 0.5, 0.5833, 0.5, 0.5, 0.3333, 0.5, 0.3333, 0.5, 0.5, 0.5, 0.5, 0.4167, 0.3333, 0.4167, 0.3333, 0.4167, 0.5, 0.4167, 0.5, 0.3333, 0.3333, 0.3333, 0.3333, 0.3333, 0.5, 0.3333, 0.5, 0.25, 0.3333, 0.25, 0.3333, 0.25, 0.5, 0.25, 0.5, 0.1667, 0.3333, 0.1667, 0.3333, 0.1667, 0.5, 0.1667, 0.5, 0.08333, 0.3333, 0.08333, 0.3333, 0.08333, 0.5, 0.08333, 0.5, 0.0, 0.3333, 0.0, 0.3333, 1.0, 0.5, 1.0, 0.5, 0.9167, 0.3333, 0.9167, 0.3333, 0.9167, 0.3333, 0.8333, 0.5, 0.8333, 0.5, 0.9167, 0.3333, 0.8333, 0.3333, 0.75, 0.5, 0.75, 0.5, 0.8333, 0.3333, 0.75, 0.3333, 0.6667, 0.5, 0.6667, 0.5, 0.75, 0.3333, 0.6667, 0.3333, 0.5833, 0.5, 0.5833, 0.5, 0.6667, 0.3333, 0.5833, 0.3333, 0.5, 0.5, 0.5, 0.5, 0.5833, 0.3333, 0.5, 0.3333, 0.4167, 0.5, 0.4167, 0.5, 0.5, 0.3333, 0.4167, 0.3333, 0.3333, 0.5, 0.3333, 0.5, 0.4167, 0.3333, 0.3333, 0.3333, 0.25, 0.5, 0.25, 0.5, 0.3333, 0.3333, 0.25, 0.3333, 0.1667, 0.5, 0.1667, 0.5, 0.25, 0.3333, 0.1667, 0.3333, 0.08333, 0.5, 0.08333, 0.5, 0.1667, 0.3333, 0.08333, 0.3333, 0.0, 0.5, 0.0, 0.5, 0.08333, 0.3333, 1.0, 0.3333, 0.9167, 0.5, 0.9167, 0.5, 1.0, 1.0, 0.8333, 1.0, 0.5833, 1.0, 0.6667, 1.0, 0.75, 1.0, 0.5833, 1.0, 0.5, 1.0, 0.5833, 1.0, 0.6667, 1.0, 0.5, 1.0, 0.4167, 1.0, 0.5, 1.0, 0.5833, 1.0, 0.9167, 1.0, 0.5, 1.0, 0.5833, 1.0, 0.8333, 1.0, 0.5, 1.0, 0.4167, 1.0, 0.5, 1.0, 0.5833, 1.0, 0.4167, 1.0, 0.3333, 1.0, 0.4167, 1.0, 0.5, 1.0, 1.0, 1.0, 0.08333, 1.0, 0.5, 1.0, 0.9167, 1.0, 0.08333, 1.0, 0.1667, 1.0, 0.4167, 1.0, 0.5, 1.0, 0.1667, 1.0, 0.25, 1.0, 0.3333, 1.0, 0.4167, 1.0, 0.75, 1.0, 0.6667, 1.0, 0.5833, 1.0, 0.8333, 1.0, 0.6667, 1.0, 0.5833, 1.0, 0.5, 1.0, 0.5833, 1.0, 0.5833, 1.0, 0.5, 1.0, 0.4167, 1.0, 0.5, 1.0, 0.8333, 1.0, 0.5833, 1.0, 0.5, 1.0, 0.9167, 1.0, 0.5833, 1.0, 0.5, 1.0, 0.4167, 1.0, 0.5, 1.0, 0.5, 1.0, 0.4167, 1.0, 0.3333, 1.0, 0.4167, 1.0, 0.9167, 1.0, 0.5, 1.0, 0.08333, 1.0, 1.0, 1.0, 0.5, 1.0, 0.4167, 1.0, 0.1667, 1.0, 0.08333, 1.0, 0.4167, 1.0, 0.3333, 1.0, 0.25, 1.0, 0.1667])
me_cylinder.update()
me_cylinder.normals_split_custom_set([tuple(v) for v in zip(*[iter([0.5556, 0.0, -0.8315, 0.5556, 0.0, -0.8315, 0.5556, 0.0, -0.8315, 0.5556, 0.0, -0.8315, 0.8315, 0.0, -0.5556, 0.8315, 0.0, -0.5556, 0.8315, 0.0, -0.5556, 0.8315, 0.0, -0.5556, 0.9808, 0.0, -0.1951, 0.9808, 0.0, -0.1951, 0.9808, 0.0, -0.1951, 0.9808, 0.0, -0.1951, 0.9808, 0.0, 0.1951, 0.9808, 0.0, 0.1951, 0.9808, 0.0, 0.1951, 0.9808, 0.0, 0.1951, 0.8315, 0.0, 0.5556, 0.8315, 0.0, 0.5556, 0.8315, 0.0, 0.5556, 0.8315, 0.0, 0.5556, 0.5556, 0.0, 0.8315, 0.5556, 0.0, 0.8315, 0.5556, 0.0, 0.8315, 0.5556, 0.0, 0.8315, 0.1951, 0.0, 0.9808, 0.1951, 0.0, 0.9808, 0.1951, 0.0, 0.9808, 0.1951, 0.0, 0.9808, -0.1951, 0.0, 0.9808, -0.1951, 0.0, 0.9808, -0.1951, 0.0, 0.9808, -0.1951, 0.0, 0.9808, -0.5556, 0.0, 0.8315, -0.5556, 0.0, 0.8315, -0.5556, 0.0, 0.8315, -0.5556, 0.0, 0.8315, -0.8315, 0.0, 0.5556, -0.8315, 0.0, 0.5556, -0.8315, 0.0, 0.5556, -0.8315, 0.0, 0.5556, -0.9808, 0.0, 0.1951, -0.9808, 0.0, 0.1951, -0.9808, 0.0, 0.1951, -0.9808, 0.0, 0.1951, -0.9808, 0.0, -0.1951, -0.9808, 0.0, -0.1951, -0.9808, 0.0, -0.1951, -0.9808, 0.0, -0.1951, -0.8315, 0.0, -0.5556, -0.8315, 0.0, -0.5556, -0.8315, 0.0, -0.5556, -0.8315, 0.0, -0.5556, -0.5556, 0.0, -0.8315, -0.5556, 0.0, -0.8315, -0.5556, 0.0, -0.8315, -0.5556, 0.0, -0.8315, -0.1951, 0.0, -0.9808, -0.1951, 0.0, -0.9808, -0.1951, 0.0, -0.9808, -0.1951, 0.0, -0.9808, 0.1951, 0.0, -0.9808, 0.1951, 0.0, -0.9808, 0.1951, 0.0, -0.9808, 0.1951, 0.0, -0.9808, -0.8706, -0.3626, 0.3325, -0.9345, -1.158e-07, 0.3559, -1.0, 2.001e-08, -5.002e-09, -0.9239, -0.3826, 1.055e-07, -0.9345, -1.158e-07, 0.3559, -0.8706, 0.3626, 0.3325, -0.9239, 0.3826, -2.512e-08, -1.0, 2.001e-08, -5.002e-09, -0.9239, -0.3826, 1.055e-07, -1.0, 2.001e-08, -5.002e-09, -0.9345, 1.409e-07, -0.3559, -0.8706, -0.3626, -0.3325, -1.0, 2.001e-08, -5.002e-09, -0.9239, 0.3826, -2.512e-08, -0.8706, 0.3626, -0.3325, -0.9345, 1.409e-07, -0.3559, -0.5588, -0.6128, 0.5588, -0.6645, -0.3417, 0.6645, -0.8706, -0.3626, 0.3325, -0.6457, -0.701, 0.3028, -0.6645, -0.3417, 0.6645, -0.7071, -8.656e-08, 0.7071, -0.9345, -1.158e-07, 0.3559, -0.8706, -0.3626, 0.3325, -0.7071, -8.656e-08, 0.7071, -0.6645, 0.3417, 0.6645, -0.8706, 0.3626, 0.3325, -0.9345, -1.158e-07, 0.3559, -0.6645, 0.3417, 0.6645, -0.5588, 0.6128, 0.5588, -0.6457, 0.701, 0.3028, -0.8706, 0.3626, 0.3325, -0.8706, 0.3626, 0.3325, -0.6457, 0.701, 0.3028, -0.6781, 0.7349, 1.111e-07, -0.9239, 0.3826, -2.512e-08, -0.9239, 0.3826, -2.512e-08, -0.6781, 0.7349, 1.111e-07, -0.6457, 0.701, -0.3028, -0.8706, 0.3626, -0.3325, -0.8706, 0.3626, -0.3325, -0.6457, 0.701, -0.3028, -0.5588, 0.6128, -0.5588, -0.6645, 0.3417, -0.6645, -0.9345, 1.409e-07, -0.3559, -0.8706, 0.3626, -0.3325, -0.6645, 0.3417, -0.6645, -0.7071, 6.619e-08, -0.7071, -0.8706, -0.3626, -0.3325, -0.9345, 1.409e-07, -0.3559, -0.7071, 6.619e-08, -0.7071, -0.6645, -0.3417, -0.6645, -0.6457, -0.701, -0.3028, -0.8706, -0.3626, -0.3325, -0.6645, -0.3417, -0.6645, -0.5588, -0.6128, -0.5588, -0.6781, -0.7349, 5.556e-08, -0.9239, -0.3826, 1.055e-07, -0.8706, -0.3626, -0.3325, -0.6457, -0.701, -0.3028, -0.6457, -0.701, 0.3028, -0.8706, -0.3626, 0.3325, -0.9239, -0.3826, 1.055e-07, -0.6781, -0.7349, 5.556e-08, -0.3325, -0.3626, -0.8706, -0.3559, -8.556e-08, -0.9345, -1.501e-08, -5.002e-09, -1.0, -4.522e-08, -0.3826, -0.9239, -0.3559, -8.556e-08, -0.9345, -0.3325, 0.3626, -0.8706, -5.025e-09, 0.3826, -0.9239, -1.501e-08, -5.002e-09, -1.0, -4.522e-08, -0.3826, -0.9239, -1.501e-08, -5.002e-09, -1.0, 0.3559, 8.053e-08, -0.9345, 0.3325, -0.3626, -0.8706, -1.501e-08, -5.002e-09, -1.0, -5.025e-09, 0.3826, -0.9239, 0.3325, 0.3626, -0.8706, 0.3559, 8.053e-08, -0.9345, -0.5588, -0.6128, -0.5588, -0.6645, -0.3417, -0.6645, -0.3325, -0.3626, -0.8706, -0.3028, -0.701, -0.6457, -0.6645, -0.3417, -0.6645, -0.7071, 6.619e-08, -0.7071, -0.3559, -8.556e-08, -0.9345, -0.3325, -0.3626, -0.8706, -0.7071, 6.619e-08, -0.7071, -0.6645, 0.3417, -0.6645, -0.3325, 0.3626, -0.8706, -0.3559, -8.556e-08, -0.9345, -0.6645, 0.3417, -0.6645, -0.5588, 0.6128, -0.5588, -0.3028, 0.701, -0.6457, -0.3325, 0.3626, -0.8706, -0.3325, 0.3626, -0.8706, -0.3028, 0.701, -0.6457, 3.03e-08, 0.7349, -0.6781, -5.025e-09, 0.3826, -0.9239, -5.025e-09, 0.3826, -0.9239, 3.03e-08, 0.7349, -0.6781, 0.3028, 0.701, -0.6457, 0.3325, 0.3626, -0.8706, 0.3325, 0.3626, -0.8706, 0.3028, 0.701, -0.6457, 0.5588, 0.6128, -0.5588, 0.6645, 0.3417, -0.6645, 0.3559, 8.053e-08, -0.9345, 0.3325, 0.3626, -0.8706, 0.6645, 0.3417, -0.6645, 0.7071, -6.11e-08, -0.7071, 0.3325, -0.3626, -0.8706, 0.3559, 8.053e-08, -0.9345, 0.7071, -6.11e-08, -0.7071, 0.6645, -0.3417, -0.6645, 0.3028, -0.701, -0.6457, 0.3325, -0.3626, -0.8706, 0.6645, -0.3417, -0.6645, 0.5588, -0.6128, -0.5588, -2.02e-08, -0.7349, -0.6781, -4.522e-08, -0.3826, -0.9239, 0.3325, -0.3626, -0.8706, 0.3028, -0.701, -0.6457, -0.3028, -0.701, -0.6457, -0.3325, -0.3626, -0.8706, -4.522e-08, -0.3826, -0.9239, -2.02e-08, -0.7349, -0.6781, 0.8706, -0.3626, -0.3325, 0.9345, -1.158e-07, -0.3559, 1.0, 3.001e-08, 5.002e-09, 0.9239, -0.3826, -3.769e-08, 0.9345, -1.158e-07, -0.3559, 0.8706, 0.3626, -0.3325, 0.9239, 0.3826, 3.517e-08, 1.0, 3.001e-08, 5.002e-09, 0.9239, -0.3826, -3.769e-08, 1.0, 3.001e-08, 5.002e-09, 0.9345, 9.059e-08, 0.3559, 0.8706, -0.3626, 0.3325, 1.0, 3.001e-08, 5.002e-09, 0.9239, 0.3826, 3.517e-08, 0.8706, 0.3626, 0.3325, 0.9345, 9.059e-08, 0.3559, 0.5588, -0.6128, -0.5588, 0.6645, -0.3417, -0.6645, 0.8706, -0.3626, -0.3325, 0.6457, -0.701, -0.3028, 0.6645, -0.3417, -0.6645, 0.7071, -6.11e-08, -0.7071, 0.9345, -1.158e-07, -0.3559, 0.8706, -0.3626, -0.3325, 0.7071, -6.11e-08, -0.7071, 0.6645, 0.3417, -0.6645, 0.8706, 0.3626, -0.3325, 0.9345, -1.158e-07, -0.3559, 0.6645, 0.3417, -0.6645, 0.5588, 0.6128, -0.5588, 0.6457, 0.701, -0.3028, 0.8706, 0.3626, -0.3325, 0.8706, 0.3626, -0.3325, 0.6457, 0.701, -0.3028, 0.6781, 0.7349, -9.091e-08, 0.9239, 0.3826, 3.517e-08, 0.9239, 0.3826, 3.517e-08, 0.6781, 0.7349, -9.091e-08, 0.6457, 0.701, 0.3028, 0.8706, 0.3626, 0.3325, 0.8706, 0.3626, 0.3325, 0.6457, 0.701, 0.3028, 0.5588, 0.6128, 0.5588, 0.6645, 0.3417, 0.6645, 0.9345, 9.059e-08, 0.3559, 0.8706, 0.3626, 0.3325, 0.6645, 0.3417, 0.6645, 0.7071, 2.546e-08, 0.7071, 0.8706, -0.3626, 0.3325, 0.9345, 9.059e-08, 0.3559, 0.7071, 2.546e-08, 0.7071, 0.6645, -0.3417, 0.6645, 0.6457, -0.701, 0.3028, 0.8706, -0.3626, 0.3325, 0.6645, -0.3417, 0.6645, 0.5588, -0.6128, 0.5588, 0.6781, -0.7349, 4.041e-08, 0.9239, -0.3826, -3.769e-08, 0.8706, -0.3626, 0.3325, 0.6457, -0.701, 0.3028, 0.6457, -0.701, -0.3028, 0.8706, -0.3626, -0.3325, 0.9239, -0.3826, -3.769e-08, 0.6781, -0.7349, 4.041e-08, 0.3325, -0.3626, 0.8706, 0.3559, -5.536e-08, 0.9345, 1.501e-08, 3.001e-08, 1.0, 6.03e-08, -0.3826, 0.9239, 0.3559, -5.536e-08, 0.9345, 0.3325, 0.3626, 0.8706, 1.005e-08, 0.3826, 0.9239, 1.501e-08, 3.001e-08, 1.0, 6.03e-08, -0.3826, 0.9239, 1.501e-08, 3.001e-08, 1.0, -0.3559, 6.039e-08, 0.9345, -0.3325, -0.3626, 0.8706, 1.501e-08, 3.001e-08, 1.0, 1.005e-08, 0.3826, 0.9239, -0.3325, 0.3626, 0.8706, -0.3559, 6.039e-08, 0.9345, 0.5588, -0.6128, 0.5588, 0.6645, -0.3417, 0.6645, 0.3325, -0.3626, 0.8706, 0.3028, -0.701, 0.6457, 0.6645, -0.3417, 0.6645, 0.7071, 2.546e-08, 0.7071, 0.3559, -5.536e-08, 0.9345, 0.3325, -0.3626, 0.8706, 0.7071, 2.546e-08, 0.7071, 0.6645, 0.3417, 0.6645, 0.3325, 0.3626, 0.8706, 0.3559, -5.536e-08, 0.9345, 0.6645, 0.3417, 0.6645, 0.5588, 0.6128, 0.5588, 0.3028, 0.701, 0.6457, 0.3325, 0.3626, 0.8706, 0.3325, 0.3626, 0.8706, 0.3028, 0.701, 0.6457, -4.546e-08, 0.7349, 0.6781, 1.005e-08, 0.3826, 0.9239, 1.005e-08, 0.3826, 0.9239, -4.546e-08, 0.7349, 0.6781, -0.3028, 0.701, 0.6457, -0.3325, 0.3626, 0.8706, -0.3325, 0.3626, 0.8706, -0.3028, 0.701, 0.6457, -0.5588, 0.6128, 0.5588, -0.6645, 0.3417, 0.6645, -0.3559, 6.039e-08, 0.9345, -0.3325, 0.3626, 0.8706, -0.6645, 0.3417, 0.6645, -0.7071, -8.656e-08, 0.7071, -0.3325, -0.3626, 0.8706, -0.3559, 6.039e-08, 0.9345, -0.7071, -8.656e-08, 0.7071, -0.6645, -0.3417, 0.6645, -0.3028, -0.701, 0.6457, -0.3325, -0.3626, 0.8706, -0.6645, -0.3417, 0.6645, -0.5588, -0.6128, 0.5588, 5.051e-08, -0.7349, 0.6781, 6.03e-08, -0.3826, 0.9239, -0.3325, -0.3626, 0.8706, -0.3028, -0.701, 0.6457, 0.3028, -0.701, 0.6457, 0.3325, -0.3626, 0.8706, 6.03e-08, -0.3826, 0.9239, 5.051e-08, -0.7349, 0.6781, -0.3141, -0.8959, -0.3141, 0.0, -0.9438, -0.3305, -2.716e-08, -1.0, 3.95e-08, -0.3305, -0.9438, 9.94e-09, 0.0, -0.9438, -0.3305, 0.3141, -0.8959, -0.3141, 0.3305, -0.9438, 6.461e-08, -2.716e-08, -1.0, 3.95e-08, -0.3305, -0.9438, 9.94e-09, -2.716e-08, -1.0, 3.95e-08, -4.97e-09, -0.9438, 0.3305, -0.3141, -0.8959, 0.3141, -2.716e-08, -1.0, 3.95e-08, 0.3305, -0.9438, 6.461e-08, 0.3141, -0.8959, 0.3141, -4.97e-09, -0.9438, 0.3305, -0.5588, -0.6128, -0.5588, -0.3028, -0.701, -0.6457, -0.3141, -0.8959, -0.3141, -0.6457, -0.701, -0.3028, -0.3028, -0.701, -0.6457, -2.02e-08, -0.7349, -0.6781, 0.0, -0.9438, -0.3305, -0.3141, -0.8959, -0.3141, -2.02e-08, -0.7349, -0.6781, 0.3028, -0.701, -0.6457, 0.3141, -0.8959, -0.3141, 0.0, -0.9438, -0.3305, 0.3028, -0.701, -0.6457, 0.5588, -0.6128, -0.5588, 0.6457, -0.701, -0.3028, 0.3141, -0.8959, -0.3141, 0.3141, -0.8959, -0.3141, 0.6457, -0.701, -0.3028, 0.6781, -0.7349, 4.041e-08, 0.3305, -0.9438, 6.461e-08, 0.3305, -0.9438, 6.461e-08, 0.6781, -0.7349, 4.041e-08, 0.6457, -0.701, 0.3028, 0.3141, -0.8959, 0.3141, 0.3141, -0.8959, 0.3141, 0.6457, -0.701, 0.3028, 0.5588, -0.6128, 0.5588, 0.3028, -0.701, 0.6457, -4.97e-09, -0.9438, 0.3305, 0.3141, -0.8959, 0.3141, 0.3028, -0.701, 0.6457, 5.051e-08, -0.7349, 0.6781, -0.3141, -0.8959, 0.3141, -4.97e-09, -0.9438, 0.3305, 5.051e-08, -0.7349, 0.6781, -0.3028, -0.701, 0.6457, -0.6457, -0.701, 0.3028, -0.3141, -0.8959, 0.3141, -0.3028, -0.701, 0.6457, -0.5588, -0.6128, 0.5588, -0.6781, -0.7349, 5.556e-08, -0.3305, -0.9438, 9.94e-09, -0.3141, -0.8959, 0.3141, -0.6457, -0.701, 0.3028, -0.6457, -0.701, -0.3028, -0.3141, -0.8959, -0.3141, -0.3305, -0.9438, 9.94e-09, -0.6781, -0.7349, 5.556e-08, 0.3141, 0.8959, -0.3141, 3.479e-08, 0.9438, -0.3305, -1.21e-07, 1.0, 9.876e-09, 0.3305, 0.9438, -7.952e-08, 3.479e-08, 0.9438, -0.3305, -0.3141, 0.8959, -0.3141, -0.3305, 0.9438, 8.698e-08, -1.21e-07, 1.0, 9.876e-09, 0.3305, 0.9438, -7.952e-08, -1.21e-07, 1.0, 9.876e-09, -1.715e-07, 0.9438, 0.3305, 0.3141, 0.8959, 0.3141, -1.21e-07, 1.0, 9.876e-09, -0.3305, 0.9438, 8.698e-08, -0.3141, 0.8959, 0.3141, -1.715e-07, 0.9438, 0.3305, 0.5588, 0.6128, -0.5588, 0.3028, 0.701, -0.6457, 0.3141, 0.8959, -0.3141, 0.6457, 0.701, -0.3028, 0.3028, 0.701, -0.6457, 3.03e-08, 0.7349, -0.6781, 3.479e-08, 0.9438, -0.3305, 0.3141, 0.8959, -0.3141, 3.03e-08, 0.7349, -0.6781, -0.3028, 0.701, -0.6457, -0.3141, 0.8959, -0.3141, 3.479e-08, 0.9438, -0.3305, -0.3028, 0.701, -0.6457, -0.5588, 0.6128, -0.5588, -0.6457, 0.701, -0.3028, -0.3141, 0.8959, -0.3141, -0.3141, 0.8959, -0.3141, -0.6457, 0.701, -0.3028, -0.6781, 0.7349, 1.111e-07, -0.3305, 0.9438, 8.698e-08, -0.3305, 0.9438, 8.698e-08, -0.6781, 0.7349, 1.111e-07, -0.6457, 0.701, 0.3028, -0.3141, 0.8959, 0.3141, -0.3141, 0.8959, 0.3141, -0.6457, 0.701, 0.3028, -0.5588, 0.6128, 0.5588, -0.3028, 0.701, 0.6457, -1.715e-07, 0.9438, 0.3305, -0.3141, 0.8959, 0.3141, -0.3028, 0.701, 0.6457, -4.546e-08, 0.7349, 0.6781, 0.3141, 0.8959, 0.3141, -1.715e-07, 0.9438, 0.3305, -4.546e-08, 0.7349, 0.6781, 0.3028, 0.701, 0.6457, 0.6457, 0.701, 0.3028, 0.3141, 0.8959, 0.3141, 0.3028, 0.701, 0.6457, 0.5588, 0.6128, 0.5588, 0.6781, 0.7349, -9.091e-08, 0.3305, 0.9438, -7.952e-08, 0.3141, 0.8959, 0.3141, 0.6457, 0.701, 0.3028, 0.6457, 0.701, -0.3028, 0.3141, 0.8959, -0.3141, 0.3305, 0.9438, -7.952e-08, 0.6781, 0.7349, -9.091e-08, -0.7069, -0.02597, 0.7069, -0.6962, 0.1753, 0.6962, -0.9849, 0.1728, 0.0, -0.9997, -0.02536, 6.194e-08, -0.6962, 0.1753, 0.6962, -0.5988, 0.5318, 0.5988, -0.7321, 0.6812, -1.209e-08, -0.9849, 0.1728, 0.0, -0.9849, 0.1728, 0.0, -0.7321, 0.6812, -1.209e-08, -0.5988, 0.5318, -0.5988, -0.6962, 0.1753, -0.6962, -0.9997, -0.02536, 6.194e-08, -0.9849, 0.1728, 0.0, -0.6962, 0.1753, -0.6962, -0.7069, -0.02597, -0.7069, -0.7069, -0.02597, -0.7069, -0.6962, 0.1753, -0.6962, 2.097e-08, 0.1728, -0.9849, 4.129e-08, -0.02536, -0.9997, -0.6962, 0.1753, -0.6962, -0.5988, 0.5318, -0.5988, 1.814e-08, 0.6812, -0.7321, 2.097e-08, 0.1728, -0.9849, 2.097e-08, 0.1728, -0.9849, 1.814e-08, 0.6812, -0.7321, 0.5988, 0.5318, -0.5988, 0.6962, 0.1753, -0.6962, 4.129e-08, -0.02536, -0.9997, 2.097e-08, 0.1728, -0.9849, 0.6962, 0.1753, -0.6962, 0.7069, -0.02597, -0.7069, 0.7069, -0.02597, -0.7069, 0.6962, 0.1753, -0.6962, 0.9849, 0.1728, 0.0, 0.9997, -0.02536, -2.065e-08, 0.6962, 0.1753, -0.6962, 0.5988, 0.5318, -0.5988, 0.7321, 0.6812, 1.814e-08, 0.9849, 0.1728, 0.0, 0.9849, 0.1728, 0.0, 0.7321, 0.6812, 1.814e-08, 0.5988, 0.5318, 0.5988, 0.6962, 0.1753, 0.6962, 0.9997, -0.02536, -2.065e-08, 0.9849, 0.1728, 0.0, 0.6962, 0.1753, 0.6962, 0.7069, -0.02597, 0.7069, 0.7069, -0.02597, 0.7069, 0.6962, 0.1753, 0.6962, -1.048e-08, 0.1728, 0.9849, -7.226e-08, -0.02536, 0.9997, 0.6962, 0.1753, 0.6962, 0.5988, 0.5318, 0.5988, -6.045e-09, 0.6812, 0.7321, -1.048e-08, 0.1728, 0.9849, -1.048e-08, 0.1728, 0.9849, -6.045e-09, 0.6812, 0.7321, -0.5988, 0.5318, 0.5988, -0.6962, 0.1753, 0.6962, -7.226e-08, -0.02536, 0.9997, -1.048e-08, 0.1728, 0.9849, -0.6962, 0.1753, 0.6962, -0.7069, -0.02597, 0.7069, -0.1509, -0.977, -0.1509, 1.51e-08, -0.9815, -0.1913, 7.206e-08, -1.0, 1.447e-07, -0.1913, -0.9815, 1.45e-08, 1.51e-08, -0.9815, -0.1913, 0.1509, -0.977, -0.1509, 0.1913, -0.9815, 1.665e-07, 7.206e-08, -1.0, 1.447e-07, 7.206e-08, -1.0, 1.447e-07, 0.1913, -0.9815, 1.665e-07, 0.1509, -0.977, 0.1509, 6.193e-08, -0.9815, 0.1913, -0.1913, -0.9815, 1.45e-08, 7.206e-08, -1.0, 1.447e-07, 6.193e-08, -0.9815, 0.1913, -0.1509, -0.977, 0.1509, 0.5988, 0.5318, -0.5988, 1.814e-08, 0.6812, -0.7321, 0.0, 1.0, -1.254e-08, 0.7321, 0.6812, 1.814e-08, 1.814e-08, 0.6812, -0.7321, -0.5988, 0.5318, -0.5988, -0.7321, 0.6812, -1.209e-08, 0.0, 1.0, -1.254e-08, 0.0, 1.0, -1.254e-08, -0.7321, 0.6812, -1.209e-08, -0.5988, 0.5318, 0.5988, -6.045e-09, 0.6812, 0.7321, 0.7321, 0.6812, 1.814e-08, 0.0, 1.0, -1.254e-08, -6.045e-09, 0.6812, 0.7321, 0.5988, 0.5318, 0.5988, 0.1509, -0.977, 0.1509, 0.5817, -0.5685, 0.5817, -8.441e-08, -0.5675, 0.8233, 6.193e-08, -0.9815, 0.1913, 0.5817, -0.5685, 0.5817, 0.7069, -0.02597, 0.7069, -7.226e-08, -0.02536, 0.9997, -8.441e-08, -0.5675, 0.8233, -8.441e-08, -0.5675, 0.8233, -7.226e-08, -0.02536, 0.9997, -0.7069, -0.02597, 0.7069, -0.5817, -0.5685, 0.5817, 6.193e-08, -0.9815, 0.1913, -8.441e-08, -0.5675, 0.8233, -0.5817, -0.5685, 0.5817, -0.1509, -0.977, 0.1509, 0.1509, -0.977, -0.1509, 0.5817, -0.5685, -0.5817, 0.8233, -0.5675, 7.143e-08, 0.1913, -0.9815, 1.665e-07, 0.5817, -0.5685, -0.5817, 0.7069, -0.02597, -0.7069, 0.9997, -0.02536, -2.065e-08, 0.8233, -0.5675, 7.143e-08, 0.8233, -0.5675, 7.143e-08, 0.9997, -0.02536, -2.065e-08, 0.7069, -0.02597, 0.7069, 0.5817, -0.5685, 0.5817, 0.1913, -0.9815, 1.665e-07, 0.8233, -0.5675, 7.143e-08, 0.5817, -0.5685, 0.5817, 0.1509, -0.977, 0.1509, -0.1509, -0.977, -0.1509, -0.5817, -0.5685, -0.5817, 4.545e-08, -0.5675, -0.8233, 1.51e-08, -0.9815, -0.1913, -0.5817, -0.5685, -0.5817, -0.7069, -0.02597, -0.7069, 4.129e-08, -0.02536, -0.9997, 4.545e-08, -0.5675, -0.8233, 4.545e-08, -0.5675, -0.8233, 4.129e-08, -0.02536, -0.9997, 0.7069, -0.02597, -0.7069, 0.5817, -0.5685, -0.5817, 1.51e-08, -0.9815, -0.1913, 4.545e-08, -0.5675, -0.8233, 0.5817, -0.5685, -0.5817, 0.1509, -0.977, -0.1509, -0.1509, -0.977, 0.1509, -0.5817, -0.5685, 0.5817, -0.8233, -0.5675, 2.922e-08, -0.1913, -0.9815, 1.45e-08, -0.5817, -0.5685, 0.5817, -0.7069, -0.02597, 0.7069, -0.9997, -0.02536, 6.194e-08, -0.8233, -0.5675, 2.922e-08, -0.8233, -0.5675, 2.922e-08, -0.9997, -0.02536, 6.194e-08, -0.7069, -0.02597, -0.7069, -0.5817, -0.5685, -0.5817, -0.1913, -0.9815, 1.45e-08, -0.8233, -0.5675, 2.922e-08, -0.5817, -0.5685, -0.5817, -0.1509, -0.977, -0.1509, 0.1573, 0.3098, 0.9377, 0.1573, 0.3098, 0.9377, 0.1573, 0.3098, 0.9377, 0.1573, 0.3098, 0.9377, 0.1573, 0.3098, 0.9377, 0.1573, 0.3098, 0.9377, 0.1573, 0.3098, 0.9377, 0.1573, 0.3098, 0.9377, 0.1573, 0.3098, 0.9377, 0.1573, 0.3098, 0.9377, 0.1573, 0.3098, 0.9377, 0.1573, 0.3098, 0.9377, 0.1573, 0.3098, -0.9377, 0.1573, 0.3098, -0.9377, 0.1573, 0.3098, -0.9377, 0.1573, 0.3098, -0.9377, 0.1573, 0.3098, -0.9377, 0.1573, 0.3098, -0.9377, 0.1573, 0.3098, -0.9377, 0.1573, 0.3098, -0.9377, 0.1573, 0.3098, -0.9377, 0.1573, 0.3098, -0.9377, 0.1573, 0.3098, -0.9377, 0.1573, 0.3098, -0.9377, 0.01229, -0.06815, 0.9976, 0.0169, -0.05799, 0.9982, 0.5141, -0.03535, 0.857, 0.5089, -0.01946, 0.8606, -0.4879, -0.09868, 0.8673, -0.4866, -0.06525, 0.8712, 0.0169, -0.05799, 0.9982, 0.01229, -0.06815, 0.9976, -0.8574, -0.1028, 0.5043, -0.8598, -0.05485, 0.5077, -0.4866, -0.06525, 0.8712, -0.4879, -0.09868, 0.8673, -0.9968, -0.07924, 0.005486, -0.9996, -0.02942, 0.005531, -0.8598, -0.05485, 0.5077, -0.8574, -0.1028, 0.5043, -0.8679, -0.0343, -0.4955, -0.8673, 0.004074, -0.4979, -0.9996, -0.02942, 0.005531, -0.9968, -0.07924, 0.005486, -0.5047, 0.01991, -0.8631, -0.5004, 0.0363, -0.865, -0.8673, 0.004074, -0.4979, -0.8679, -0.0343, -0.4955, -0.005734, 0.06864, -0.9976, -0.0004627, 0.05846, -0.9983, -0.5004, 0.0363, -0.865, -0.5047, 0.01991, -0.8631, 0.4935, 0.09876, -0.8641, 0.4976, 0.0648, -0.865, -0.0004627, 0.05846, -0.9983, -0.005734, 0.06864, -0.9976, 0.8598, 0.1024, -0.5003, 0.8625, 0.05398, -0.5032, 0.4976, 0.0648, -0.865, 0.4935, 0.09876, -0.8641, 0.9969, 0.07885, -0.003909, 0.9995, 0.02904, -0.008901, 0.8625, 0.05398, -0.5032, 0.8598, 0.1024, -0.5003, 0.8689, 0.03432, 0.4938, 0.8727, -0.003544, 0.4882, 0.9995, 0.02904, -0.008901, 0.9969, 0.07885, -0.003909, 0.5089, -0.01946, 0.8606, 0.5141, -0.03535, 0.857, 0.8727, -0.003544, 0.4882, 0.8689, 0.03432, 0.4938, 0.008346, -0.0481, 0.9988, 0.0203, -0.03548, 0.9992, 0.5153, -0.07459, 0.8538, 0.5076, -0.05203, 0.86, -0.493, -0.03145, 0.8695, -0.4829, 0.01332, 0.8755, 0.0203, -0.03548, 0.9992, 0.008346, -0.0481, 0.9988, -0.8617, -0.006474, 0.5073, -0.8565, 0.0586, 0.5129, -0.4829, 0.01332, 0.8755, -0.493, -0.03145, 0.8695, -0.9997, 0.02027, 0.009706, -0.9961, 0.08794, 0.009475, -0.8565, 0.0586, 0.5129, -0.8617, -0.006474, 0.5073, -0.8703, 0.04168, -0.4907, -0.8634, 0.09322, -0.4958, -0.9961, 0.08794, 0.009475, -0.9997, 0.02027, 0.009706, -0.5076, 0.05189, -0.86, -0.4968, 0.07302, -0.8648, -0.8634, 0.09322, -0.4958, -0.8703, 0.04168, -0.4907, -0.008349, 0.04801, -0.9988, 0.001872, 0.03304, -0.9995, -0.4968, 0.07302, -0.8648, -0.5076, 0.05189, -0.86, 0.493, 0.03106, -0.8695, 0.4976, -0.01563, -0.8672, 0.001872, 0.03304, -0.9995, -0.008349, 0.04801, -0.9988, 0.8617, 0.005741, -0.5074, 0.86, -0.05994, -0.5067, 0.4976, -0.01563, -0.8672, 0.493, 0.03106, -0.8695, 0.9997, -0.02105, -0.009737, 0.996, -0.08842, -0.01404, 0.86, -0.05994, -0.5067, 0.8617, 0.005741, -0.5074, 0.8703, -0.04216, 0.4906, 0.8708, -0.09381, 0.4826, 0.996, -0.08842, -0.01404, 0.9997, -0.02105, -0.009737, 0.5076, -0.05203, 0.86, 0.5153, -0.07459, 0.8538, 0.8708, -0.09381, 0.4826, 0.8703, -0.04216, 0.4906, 0.0203, -0.03548, 0.9992, -0.1159, -0.6496, 0.7514, 0.2571, -0.7162, 0.6489, 0.5153, -0.07459, 0.8538, -0.4829, 0.01332, 0.8755, -0.487, -0.5818, 0.6515, -0.1159, -0.6496, 0.7514, 0.0203, -0.03548, 0.9992, -0.8565, 0.0586, 0.5129, -0.758, -0.5306, 0.3793, -0.487, -0.5818, 0.6515, -0.4829, 0.01332, 0.8755, -0.9961, 0.08794, 0.009475, -0.861, -0.5086, 0.007931, -0.758, -0.5306, 0.3793, -0.8565, 0.0586, 0.5129, -0.8634, 0.09322, -0.4958, -0.77, -0.5212, -0.368, -0.861, -0.5086, 0.007931, -0.9961, 0.08794, 0.009475, -0.4968, 0.07302, -0.8648, -0.5056, -0.5661, -0.6512, -0.77, -0.5212, -0.368, -0.8634, 0.09322, -0.4958, 0.001872, 0.03304, -0.9995, -0.134, -0.6322, -0.7632, -0.5056, -0.5661, -0.6512, -0.4968, 0.07302, -0.8648, 0.4976, -0.01563, -0.8672, 0.2442, -0.7018, -0.6692, -0.134, -0.6322, -0.7632, 0.001872, 0.03304, -0.9995, 0.86, -0.05994, -0.5067, 0.5239, -0.7554, -0.3936, 0.2442, -0.7018, -0.6692, 0.4976, -0.01563, -0.8672, 0.996, -0.08842, -0.01404, 0.6283, -0.7779, -0.01281, 0.5239, -0.7554, -0.3936, 0.86, -0.05994, -0.5067, 0.8708, -0.09381, 0.4826, 0.5301, -0.7634, 0.3691, 0.6283, -0.7779, -0.01281, 0.996, -0.08842, -0.01404, 0.5153, -0.07459, 0.8538, 0.2571, -0.7162, 0.6489, 0.5301, -0.7634, 0.3691, 0.8708, -0.09381, 0.4826, 0.01229, -0.06815, -0.9976, 0.5089, -0.01946, -0.8606, 0.5141, -0.03535, -0.857, 0.0169, -0.05799, -0.9982, -0.4879, -0.09868, -0.8673, 0.01229, -0.06815, -0.9976, 0.0169, -0.05799, -0.9982, -0.4866, -0.06525, -0.8712, -0.8574, -0.1028, -0.5043, -0.4879, -0.09868, -0.8673, -0.4866, -0.06525, -0.8712, -0.8598, -0.05485, -0.5077, -0.9968, -0.07924, -0.005486, -0.8574, -0.1028, -0.5043, -0.8598, -0.05485, -0.5077, -0.9996, -0.02942, -0.005531, -0.8679, -0.0343, 0.4955, -0.9968, -0.07924, -0.005486, -0.9996, -0.02942, -0.005531, -0.8673, 0.004074, 0.4979, -0.5047, 0.01991, 0.8631, -0.8679, -0.0343, 0.4955, -0.8673, 0.004074, 0.4979, -0.5004, 0.0363, 0.865, -0.005734, 0.06864, 0.9976, -0.5047, 0.01991, 0.8631, -0.5004, 0.0363, 0.865, -0.0004626, 0.05846, 0.9983, 0.4935, 0.09876, 0.8641, -0.005734, 0.06864, 0.9976, -0.0004626, 0.05846, 0.9983, 0.4976, 0.0648, 0.865, 0.8598, 0.1024, 0.5003, 0.4935, 0.09876, 0.8641, 0.4976, 0.0648, 0.865, 0.8625, 0.05398, 0.5032, 0.9969, 0.07885, 0.003909, 0.8598, 0.1024, 0.5003, 0.8625, 0.05398, 0.5032, 0.9995, 0.02904, 0.008901, 0.8689, 0.03432, -0.4938, 0.9969, 0.07885, 0.003909, 0.9995, 0.02904, 0.008901, 0.8727, -0.003544, -0.4882, 0.5089, -0.01946, -0.8606, 0.8689, 0.03432, -0.4938, 0.8727, -0.003544, -0.4882, 0.5141, -0.03535, -0.857, 0.008346, -0.0481, -0.9988, 0.5076, -0.05203, -0.86, 0.5153, -0.07459, -0.8538, 0.0203, -0.03548, -0.9992, -0.493, -0.03145, -0.8695, 0.008346, -0.0481, -0.9988, 0.0203, -0.03548, -0.9992, -0.4829, 0.01332, -0.8755, -0.8617, -0.006474, -0.5073, -0.493, -0.03145, -0.8695, -0.4829, 0.01332, -0.8755, -0.8565, 0.0586, -0.5129, -0.9997, 0.02027, -0.009706, -0.8617, -0.006474, -0.5073, -0.8565, 0.0586, -0.5129, -0.9961, 0.08794, -0.009475, -0.8703, 0.04168, 0.4907, -0.9997, 0.02027, -0.009706, -0.9961, 0.08794, -0.009475, -0.8634, 0.09322, 0.4958, -0.5076, 0.05189, 0.86, -0.8703, 0.04168, 0.4907, -0.8634, 0.09322, 0.4958, -0.4968, 0.07302, 0.8648, -0.008349, 0.04801, 0.9988, -0.5076, 0.05189, 0.86, -0.4968, 0.07302, 0.8648, 0.001871, 0.03304, 0.9995, 0.493, 0.03106, 0.8695, -0.008349, 0.04801, 0.9988, 0.001871, 0.03304, 0.9995, 0.4976, -0.01563, 0.8672, 0.8617, 0.005741, 0.5074, 0.493, 0.03106, 0.8695, 0.4976, -0.01563, 0.8672, 0.86, -0.05994, 0.5067, 0.9997, -0.02105, 0.009737, 0.8617, 0.005741, 0.5074, 0.86, -0.05994, 0.5067, 0.996, -0.08842, 0.01404, 0.8703, -0.04216, -0.4906, 0.9997, -0.02105, 0.009737, 0.996, -0.08842, 0.01404, 0.8708, -0.09381, -0.4826, 0.5076, -0.05203, -0.86, 0.8703, -0.04216, -0.4906, 0.8708, -0.09381, -0.4826, 0.5153, -0.07459, -0.8538, 0.0203, -0.03548, -0.9992, 0.5153, -0.07459, -0.8538, 0.2571, -0.7162, -0.6489, -0.1159, -0.6496, -0.7514, -0.4829, 0.01332, -0.8755, 0.0203, -0.03548, -0.9992, -0.1159, -0.6496, -0.7514, -0.487, -0.5818, -0.6515, -0.8565, 0.0586, -0.5129, -0.4829, 0.01332, -0.8755, -0.487, -0.5818, -0.6515, -0.758, -0.5306, -0.3793, -0.9961, 0.08794, -0.009475, -0.8565, 0.0586, -0.5129, -0.758, -0.5306, -0.3793, -0.861, -0.5086, -0.007932, -0.8634, 0.09322, 0.4958, -0.9961, 0.08794, -0.009475, -0.861, -0.5086, -0.007932, -0.77, -0.5212, 0.368, -0.4968, 0.07302, 0.8648, -0.8634, 0.09322, 0.4958, -0.77, -0.5212, 0.368, -0.5056, -0.5661, 0.6512, 0.001871, 0.03304, 0.9995, -0.4968, 0.07302, 0.8648, -0.5056, -0.5661, 0.6512, -0.134, -0.6322, 0.7632, 0.4976, -0.01563, 0.8672, 0.001871, 0.03304, 0.9995, -0.134, -0.6322, 0.7632, 0.2442, -0.7018, 0.6692, 0.86, -0.05994, 0.5067, 0.4976, -0.01563, 0.8672, 0.2442, -0.7018, 0.6692, 0.5239, -0.7554, 0.3936, 0.996, -0.08842, 0.01404, 0.86, -0.05994, 0.5067, 0.5239, -0.7554, 0.3936, 0.6283, -0.7779, 0.01281, 0.8708, -0.09381, -0.4826, 0.996, -0.08842, 0.01404, 0.6283, -0.7779, 0.01281, 0.5301, -0.7634, -0.3691, 0.5153, -0.07459, -0.8538, 0.8708, -0.09381, -0.4826, 0.5301, -0.7634, -0.3691, 0.2571, -0.7162, -0.6489, 0.5141, -0.03535, 0.857, 0.5076, -0.05203, 0.86, 0.8703, -0.04216, 0.4906, 0.8727, -0.003544, 0.4882, 0.8727, -0.003544, 0.4882, 0.8703, -0.04216, 0.4906, 0.9997, -0.02105, -0.009737, 0.9995, 0.02904, -0.008901, 0.9995, 0.02904, -0.008901, 0.9997, -0.02105, -0.009737, 0.8617, 0.005741, -0.5074, 0.8625, 0.05398, -0.5032, 0.8625, 0.05398, -0.5032, 0.8617, 0.005741, -0.5074, 0.493, 0.03106, -0.8695, 0.4976, 0.0648, -0.865, 0.4976, 0.0648, -0.865, 0.493, 0.03106, -0.8695, -0.008349, 0.04801, -0.9988, -0.0004627, 0.05846, -0.9983, -0.0004627, 0.05846, -0.9983, -0.008349, 0.04801, -0.9988, -0.5076, 0.05189, -0.86, -0.5004, 0.0363, -0.865, -0.5004, 0.0363, -0.865, -0.5076, 0.05189, -0.86, -0.8703, 0.04168, -0.4907, -0.8673, 0.004074, -0.4979, -0.8673, 0.004074, -0.4979, -0.8703, 0.04168, -0.4907, -0.9997, 0.02027, 0.009706, -0.9996, -0.02942, 0.005531, -0.9996, -0.02942, 0.005531, -0.9997, 0.02027, 0.009706, -0.8617, -0.006474, 0.5073, -0.8598, -0.05485, 0.5077, -0.8598, -0.05485, 0.5077, -0.8617, -0.006474, 0.5073, -0.493, -0.03145, 0.8695, -0.4866, -0.06525, 0.8712, -0.4866, -0.06525, 0.8712, -0.493, -0.03145, 0.8695, 0.008346, -0.0481, 0.9988, 0.0169, -0.05799, 0.9982, 0.0169, -0.05799, 0.9982, 0.008346, -0.0481, 0.9988, 0.5076, -0.05203, 0.86, 0.5141, -0.03535, 0.857, 0.5141, -0.03535, -0.857, 0.8727, -0.003544, -0.4882, 0.8703, -0.04216, -0.4906, 0.5076, -0.05203, -0.86, 0.8727, -0.003544, -0.4882, 0.9995, 0.02904, 0.008901, 0.9997, -0.02105, 0.009737, 0.8703, -0.04216, -0.4906, 0.9995, 0.02904, 0.008901, 0.8625, 0.05398, 0.5032, 0.8617, 0.005741, 0.5074, 0.9997, -0.02105, 0.009737, 0.8625, 0.05398, 0.5032, 0.4976, 0.0648, 0.865, 0.493, 0.03106, 0.8695, 0.8617, 0.005741, 0.5074, 0.4976, 0.0648, 0.865, -0.0004626, 0.05846, 0.9983, -0.008349, 0.04801, 0.9988, 0.493, 0.03106, 0.8695, -0.0004626, 0.05846, 0.9983, -0.5004, 0.0363, 0.865, -0.5076, 0.05189, 0.86, -0.008349, 0.04801, 0.9988, -0.5004, 0.0363, 0.865, -0.8673, 0.004074, 0.4979, -0.8703, 0.04168, 0.4907, -0.5076, 0.05189, 0.86, -0.8673, 0.004074, 0.4979, -0.9996, -0.02942, -0.005531, -0.9997, 0.02027, -0.009706, -0.8703, 0.04168, 0.4907, -0.9996, -0.02942, -0.005531, -0.8598, -0.05485, -0.5077, -0.8617, -0.006474, -0.5073, -0.9997, 0.02027, -0.009706, -0.8598, -0.05485, -0.5077, -0.4866, -0.06525, -0.8712, -0.493, -0.03145, -0.8695, -0.8617, -0.006474, -0.5073, -0.4866, -0.06525, -0.8712, 0.0169, -0.05799, -0.9982, 0.008346, -0.0481, -0.9988, -0.493, -0.03145, -0.8695, 0.0169, -0.05799, -0.9982, 0.5141, -0.03535, -0.857, 0.5076, -0.05203, -0.86, 0.008346, -0.0481, -0.9988, 0.5301, -0.7634, 0.3691, -0.1997, -0.9798, -1.783e-07, 0.5239, -0.7554, -0.3936, 0.6283, -0.7779, -0.01281, -0.1997, -0.9798, -1.783e-07, -0.1997, -0.9798, 7.394e-07, 0.2442, -0.7018, -0.6692, 0.5239, -0.7554, -0.3936, -0.1997, -0.9798, 7.394e-07, -0.5056, -0.5661, -0.6512, -0.134, -0.6322, -0.7632, 0.2442, -0.7018, -0.6692, 0.2571, -0.7162, 0.6489, -0.1997, -0.9798, -3.399e-08, -0.1997, -0.9798, -1.783e-07, 0.5301, -0.7634, 0.3691, -0.1997, -0.9798, -3.399e-08, -0.1997, -0.9798, -4.112e-08, -0.1997, -0.9798, 7.394e-07, -0.1997, -0.9798, -1.783e-07, -0.1997, -0.9798, -4.112e-08, -0.77, -0.5212, -0.368, -0.5056, -0.5661, -0.6512, -0.1997, -0.9798, 7.394e-07, -0.1159, -0.6496, 0.7514, -0.487, -0.5818, 0.6515, -0.1997, -0.9798, -3.399e-08, 0.2571, -0.7162, 0.6489, -0.487, -0.5818, 0.6515, -0.758, -0.5306, 0.3793, -0.1997, -0.9798, -4.112e-08, -0.1997, -0.9798, -3.399e-08, -0.758, -0.5306, 0.3793, -0.861, -0.5086, 0.007931, -0.77, -0.5212, -0.368, -0.1997, -0.9798, -4.112e-08, 0.6283, -0.7779, 0.01281, 0.5239, -0.7554, 0.3936, -0.1997, -0.9798, 3.096e-07, 0.5301, -0.7634, -0.3691, 0.5239, -0.7554, 0.3936, 0.2442, -0.7018, 0.6692, -0.1997, -0.9798, -4.235e-07, -0.1997, -0.9798, 3.096e-07, 0.2442, -0.7018, 0.6692, -0.134, -0.6322, 0.7632, -0.5056, -0.5661, 0.6512, -0.1997, -0.9798, -4.235e-07, 0.5301, -0.7634, -0.3691, -0.1997, -0.9798, 3.096e-07, -0.1997, -0.9798, 8.818e-07, 0.2571, -0.7162, -0.6489, -0.1997, -0.9798, 3.096e-07, -0.1997, -0.9798, -4.235e-07, -0.1997, -0.9798, -7.687e-07, -0.1997, -0.9798, 8.818e-07, -0.1997, -0.9798, -4.235e-07, -0.5056, -0.5661, 0.6512, -0.77, -0.5212, 0.368, -0.1997, -0.9798, -7.687e-07, 0.2571, -0.7162, -0.6489, -0.1997, -0.9798, 8.818e-07, -0.487, -0.5818, -0.6515, -0.1159, -0.6496, -0.7514, -0.1997, -0.9798, 8.818e-07, -0.1997, -0.9798, -7.687e-07, -0.758, -0.5306, -0.3793, -0.487, -0.5818, -0.6515, -0.1997, -0.9798, -7.687e-07, -0.77, -0.5212, 0.368, -0.861, -0.5086, -0.007932, -0.758, -0.5306, -0.3793])] * 3)])
arm_armature = bpy.data.armatures.new('Armature')  # bones are not reproduced

# ---- objects
ob_armature = bpy.data.objects.new('Armature', arm_armature)
ob_cylinder = bpy.data.objects.new('Cylinder', me_cylinder)

# ---- transforms, parenting, visibility, modifiers, constraints
ob_armature.location = (0.0, 0.0, 0.0)
ob_armature.rotation_euler = (1.571, -0.0, 0.0)
ob_armature.scale = (0.01, 0.01, 0.01)
ob_armature.show_in_front = True
ob_cylinder.parent = ob_armature
ob_cylinder.matrix_parent_inverse = Matrix(((1.0, 4.767e-09, 0.0, -8.193e-06), (-1.905e-09, 1.0, -9.523e-10, 0.0), (9.523e-10, 3.9e-09, 1.0, -5.359e-06), (0.0, 0.0, 0.0, 1.0)))
ob_cylinder.location = (0.0, 518.3, 0.0)
ob_cylinder.scale = (0.489, 0.5372, 0.489)
ob_cylinder.color = (0.8, 0.8, 0.8, 1.0)
_vg = ob_cylinder.vertex_groups.new(name='mixamorig:Hips')
for _i, _w in zip([130, 132, 134, 136, 138, 139, 140, 141, 142, 145, 146, 148, 149, 151, 152, 154, 156, 157, 158, 159, 160, 161, 164, 166, 168, 169, 170, 171, 184, 185, 186, 187, 188, 189, 190, 191, 192, 193, 194, 195, 232, 233, 234, 235, 236, 237, 238, 239, 240, 241, 242, 243, 248, 249, 250, 251], [0.07545, 0.09453, 0.08537, 0.118, 0.6293, 0.6075, 0.5994, 0.5977, 0.08221, 0.1666, 0.06746, 0.1931, 0.1104, 0.1625, 0.08115, 0.149, 0.001766, 0.0002943, 0.6575, 0.9203, 0.5891, 0.8307, 0.0007105, 0.002134, 0.1524, 0.3417, 0.1131, 0.2372, 0.002473, 0.006701, 0.04021, 0.05989, 0.286, 0.2894, 0.3405, 0.362, 0.3795, 0.4886, 0.1015, 0.01349, 0.002473, 0.006701, 0.02952, 0.05681, 0.3274, 0.3919, 0.3757, 0.4183, 0.3943, 0.4779, 0.0314, 0.01349, 0.0009731, 0.001242, 0.0007446, 0.0003516]): _vg.add([_i], _w, 'REPLACE')
_vg = ob_cylinder.vertex_groups.new(name='mixamorig:Spine')
for _i, _w in zip([143, 155, 156, 157, 162, 164], [0.05636, 0.0103, 0.4364, 0.5325, 0.05811, 0.4089]): _vg.add([_i], _w, 'REPLACE')
_vg = ob_cylinder.vertex_groups.new(name='mixamorig:Spine1')
for _i, _w in zip([143, 155, 156, 157, 162, 164], [0.3413, 0.418, 0.4817, 0.4186, 0.4663, 0.5321]): _vg.add([_i], _w, 'REPLACE')
_vg = ob_cylinder.vertex_groups.new(name='mixamorig:Spine2')
for _i, _w in zip([0, 1, 2, 3, 4, 5, 6, 7, 8, 9, 10, 11, 12, 13, 14, 15, 16, 17, 18, 19, 20, 21, 22, 23, 24, 25, 26, 27, 28, 29, 30, 31, 53, 112, 113, 114, 115, 116, 117, 118, 119, 120, 131, 133, 135, 137, 143, 144, 147, 150, 153, 155, 156, 157, 162, 163, 164, 165, 167, 172, 173, 174, 175, 176, 177, 178, 179, 180, 181, 182, 183], [0.8109, 0.158, 0.7926, 0.1897, 0.7461, 0.1824, 0.7034, 0.1633, 0.6669, 0.08568, 0.6978, 0.1119, 0.7419, 0.1364, 0.7912, 0.1425, 0.8178, 0.135, 0.8259, 0.1405, 0.7393, 0.1644, 0.72, 0.1505, 0.6738, 0.124, 0.7022, 0.1189, 0.7397, 0.1697, 0.7833, 0.1769, 0.002065, 0.07594, 0.1994, 0.09918, 0.1687, 0.2548, 0.1611, 0.08172, 0.1743, 0.067, 0.649, 0.658, 0.6518, 0.7478, 0.4003, 1.0, 0.4178, 1.0, 0.227, 0.3581, 0.08013, 0.04861, 0.4756, 0.02365, 0.05835, 0.04691, 0.4766, 0.6422, 0.6808, 0.8279, 0.8039, 0.8009, 0.7973, 0.6386, 0.6614, 0.8624, 0.875, 0.7688, 0.7864]): _vg.add([_i], _w, 'REPLACE')
_vg = ob_cylinder.vertex_groups.new(name='mixamorig:Neck')
for _i, _w in zip([0, 1, 2, 3, 4, 5, 6, 7, 8, 9, 10, 11, 12, 13, 14, 15, 16, 17, 18, 19, 20, 21, 22, 23, 24, 25, 26, 27, 28, 29, 30, 31, 32, 34, 36, 38, 40, 41, 42, 43, 50, 51, 52, 53, 54, 59, 60, 61, 62, 63, 69, 70, 71, 72, 76, 79, 82, 85, 86, 88, 89, 91, 92, 94, 97, 100, 103, 106, 109, 112, 113, 114, 115, 116, 117, 118, 119, 120, 167, 172, 173, 174, 175, 176, 177, 178, 179, 180, 181, 182, 183], [0.1891, 0.4836, 0.2074, 0.4789, 0.2539, 0.4717, 0.2966, 0.4604, 0.3222, 0.4282, 0.3022, 0.4285, 0.2581, 0.4347, 0.2088, 0.4315, 0.1822, 0.4304, 0.1741, 0.4333, 0.2607, 0.4441, 0.28, 0.4455, 0.3193, 0.4451, 0.2941, 0.4541, 0.2603, 0.4754, 0.2167, 0.4848, 0.1793, 0.2033, 0.137, 0.1772, 0.2373, 0.2625, 0.233, 0.08083, 0.004275, 0.09849, 0.2788, 0.3793, 0.3068, 0.0009964, 0.0781, 0.1748, 0.2135, 0.2161, 0.05478, 0.2358, 0.2588, 0.2067, 0.08935, 0.09563, 0.09398, 0.1204, 0.0161, 0.1291, 0.01731, 0.1034, 0.008896, 0.07135, 0.06443, 0.05603, 0.07176, 0.08923, 0.08803, 0.4481, 0.4859, 0.4422, 0.4549, 0.445, 0.4521, 0.4112, 0.4407, 0.3899, 0.3899, 0.3287, 0.3029, 0.1721, 0.1961, 0.1991, 0.2027, 0.3279, 0.3147, 0.1376, 0.125, 0.2312, 0.2136]): _vg.add([_i], _w, 'REPLACE')
_vg = ob_cylinder.vertex_groups.new(name='mixamorig:Head')
for _i, _w in zip([1, 3, 5, 7, 8, 9, 10, 11, 13, 15, 17, 19, 20, 21, 23, 24, 25, 26, 27, 29, 31, 32, 33, 34, 35, 36, 37, 38, 39, 40, 41, 42, 43, 44, 45, 46, 47, 48, 49, 50, 51, 52, 53, 54, 55, 56, 57, 58, 59, 60, 61, 62, 63, 64, 65, 66, 67, 68, 69, 70, 71, 72, 73, 74, 75, 76, 77, 78, 79, 80, 81, 82, 83, 84, 85, 86, 87, 88, 89, 90, 91, 92, 93, 94, 95, 96, 97, 98, 99, 100, 101, 102, 103, 104, 105, 106, 107, 108, 109, 110, 111, 112, 113, 114, 115, 116, 117, 118, 119, 120, 121, 122, 123, 124, 125, 126, 127, 128, 129, 167, 172, 173, 178, 179], [0.3585, 0.3314, 0.346, 0.3763, 0.01082, 0.4862, 0.0, 0.4597, 0.429, 0.4259, 0.4347, 0.4262, 0.0, 0.3915, 0.404, 0.006824, 0.4309, 0.003655, 0.427, 0.3549, 0.3383, 0.8207, 1.0, 0.7967, 1.0, 0.863, 1.0, 0.8228, 1.0, 0.7627, 0.7375, 0.767, 0.9192, 1.0, 1.0, 1.0, 1.0, 1.0, 1.0, 0.9957, 0.9015, 0.7212, 0.6187, 0.6932, 1.0, 1.0, 1.0, 1.0, 0.999, 0.9219, 0.8252, 0.7865, 0.7839, 1.0, 1.0, 1.0, 1.0, 1.0, 0.9452, 0.7642, 0.7412, 0.7933, 1.0, 1.0, 1.0, 0.9107, 1.0, 1.0, 0.9044, 1.0, 1.0, 0.906, 1.0, 1.0, 0.8796, 0.9839, 1.0, 0.8709, 0.9827, 1.0, 0.8966, 0.9911, 1.0, 0.9286, 1.0, 1.0, 0.9356, 1.0, 1.0, 0.944, 1.0, 1.0, 0.9282, 1.0, 1.0, 0.9108, 1.0, 1.0, 0.912, 1.0, 1.0, 0.4759, 0.3147, 0.4586, 0.3764, 0.3002, 0.3868, 0.5071, 0.385, 0.5431, 1.0, 1.0, 1.0, 1.0, 1.0, 1.0, 1.0, 1.0, 1.0, 0.1336, 0.02912, 0.01622, 0.0335, 0.02386]): _vg.add([_i], _w, 'REPLACE')
_vg = ob_cylinder.vertex_groups.new(name='mixamorig:LeftShoulder')
for _i, _w in zip([131, 135, 143, 153, 165], [0.3424, 0.3282, 0.202, 0.6013, 0.8812]): _vg.add([_i], _w, 'REPLACE')
_vg = ob_cylinder.vertex_groups.new(name='mixamorig:LeftArm')
for _i, _w in zip([131, 135, 153, 165], [0.008571, 0.01997, 0.1717, 0.07187]): _vg.add([_i], _w, 'REPLACE')
_vg = ob_cylinder.vertex_groups.new(name='mixamorig:LeftForeArm')
_vg = ob_cylinder.vertex_groups.new(name='mixamorig:LeftHand')
_vg = ob_cylinder.vertex_groups.new(name='mixamorig:LeftHandIndex1')
_vg = ob_cylinder.vertex_groups.new(name='mixamorig:LeftHandIndex2')
_vg = ob_cylinder.vertex_groups.new(name='mixamorig:LeftHandIndex3')
_vg = ob_cylinder.vertex_groups.new(name='mixamorig:RightShoulder')
for _i, _w in zip([133, 137, 147, 155, 163], [0.3242, 0.2446, 0.3959, 0.2135, 0.9244]): _vg.add([_i], _w, 'REPLACE')
_vg = ob_cylinder.vertex_groups.new(name='mixamorig:RightArm')
for _i, _w in zip([133, 137, 147, 163], [0.01782, 0.007579, 0.1863, 0.05196]): _vg.add([_i], _w, 'REPLACE')
_vg = ob_cylinder.vertex_groups.new(name='mixamorig:RightForeArm')
_vg = ob_cylinder.vertex_groups.new(name='mixamorig:RightHandIndex1')
_vg = ob_cylinder.vertex_groups.new(name='mixamorig:RightHandIndex2')
_vg = ob_cylinder.vertex_groups.new(name='mixamorig:RightHandIndex3')
_vg = ob_cylinder.vertex_groups.new(name='mixamorig:LeftUpLeg')
for _i, _w in zip([130, 132, 134, 136, 138, 141, 142, 145, 149, 151, 152, 154, 158, 159, 161, 166, 168, 169, 171, 184, 185, 186, 187, 194, 195, 232, 233, 234, 235, 236, 237, 238, 239, 240, 241, 242, 243, 244, 245, 246, 247, 248, 249, 250, 251, 252, 253, 254, 255, 256, 257, 258, 259, 260, 261, 262, 263, 264, 265, 266, 267, 292, 293, 294, 295, 296, 297, 298, 299, 300, 301, 302, 303], [0.8828, 0.02348, 0.8922, 0.01345, 0.3707, 0.4023, 0.4423, 0.0001871, 0.4516, 0.8325, 0.9188, 0.833, 0.3425, 0.02238, 0.08378, 0.4786, 0.8476, 0.3309, 0.3795, 0.477, 0.4766, 0.09585, 0.02845, 0.09842, 0.4682, 0.477, 0.4766, 0.7962, 0.9096, 0.6726, 0.6081, 0.6243, 0.5817, 0.6057, 0.5221, 0.4874, 0.4682, 0.9575, 0.9513, 0.9541, 0.9709, 0.975, 0.9807, 0.9879, 0.9902, 0.9887, 0.9833, 0.9789, 0.9649, 0.01958, 0.02364, 0.03371, 0.0458, 0.04609, 0.03385, 0.02275, 0.02071, 0.01616, 0.01775, 0.01904, 0.01952, 0.3481, 0.3613, 0.3747, 0.3463, 0.4295, 0.4665, 0.416, 0.3878, 0.369, 0.4017, 0.4096, 0.29]): _vg.add([_i], _w, 'REPLACE')
_vg = ob_cylinder.vertex_groups.new(name='mixamorig:LeftLeg')
for _i, _w in zip([244, 245, 246, 247, 248, 249, 250, 251, 252, 253, 254, 255, 256, 257, 258, 259, 260, 261, 262, 263, 264, 265, 266, 267, 268, 269, 273, 274, 275, 276, 277, 278, 279, 292, 293, 294, 295, 296, 297, 298, 299, 300, 301, 302, 303, 308, 309, 310], [0.01977, 0.02729, 0.03248, 0.02913, 0.02406, 0.01801, 0.01131, 0.009464, 0.01132, 0.01671, 0.01928, 0.02074, 0.9228, 0.8868, 0.8369, 0.8074, 0.8259, 0.8802, 0.9264, 0.9498, 0.9655, 0.9655, 0.9574, 0.9437, 0.2526, 0.03074, 0.00149, 0.1668, 0.2782, 0.3337, 0.3741, 0.3893, 0.3729, 0.6457, 0.6338, 0.6177, 0.6434, 0.5585, 0.5219, 0.575, 0.606, 0.6269, 0.5952, 0.5879, 0.7062, 0.1996, 0.1313, 0.07207]): _vg.add([_i], _w, 'REPLACE')
_vg = ob_cylinder.vertex_groups.new(name='mixamorig:LeftFoot')
for _i, _w in zip([256, 257, 258, 259, 260, 261, 262, 263, 264, 265, 266, 267, 268, 269, 270, 271, 272, 273, 274, 275, 276, 277, 278, 279, 308, 309, 310, 311], [0.01186, 0.01491, 0.01429, 0.009847, 0.007475, 0.004896, 0.003156, 0.002341, 0.001609, 0.00213, 0.004426, 0.007812, 0.4859, 0.3213, 0.1343, 0.07687, 0.07216, 0.1773, 0.3985, 0.5068, 0.5644, 0.5712, 0.5522, 0.513, 0.6639, 0.5727, 0.4703, 0.2052]): _vg.add([_i], _w, 'REPLACE')
_vg = ob_cylinder.vertex_groups.new(name='mixamorig:LeftToeBase')
for _i, _w in zip([256, 257, 258, 259, 260, 261, 262, 263, 264, 265, 266, 267, 268, 269, 270, 271, 272, 273, 274, 275, 276, 277, 278, 279, 292, 293, 294, 295, 296, 297, 298, 299, 300, 301, 302, 303, 308, 309, 310, 311], [0.04571, 0.07462, 0.1151, 0.137, 0.1205, 0.08105, 0.04771, 0.0272, 0.01675, 0.01458, 0.01912, 0.02895, 0.2615, 0.6479, 0.8657, 0.9231, 0.9278, 0.8212, 0.4347, 0.215, 0.1019, 0.0547, 0.05845, 0.1141, 0.006243, 0.004806, 0.007621, 0.01031, 0.01197, 0.01157, 0.00893, 0.006157, 0.004158, 0.003102, 0.00246, 0.003821, 0.1365, 0.296, 0.4576, 0.7948]): _vg.add([_i], _w, 'REPLACE')
_vg = ob_cylinder.vertex_groups.new(name='mixamorig:RightUpLeg')
for _i, _w in zip([130, 132, 134, 136, 139, 140, 142, 145, 146, 148, 149, 151, 154, 159, 160, 161, 166, 169, 170, 171, 184, 185, 186, 187, 188, 189, 190, 191, 192, 193, 194, 195, 196, 197, 198, 199, 200, 201, 202, 203, 204, 205, 206, 207, 208, 209, 210, 211, 212, 213, 214, 215, 216, 217, 218, 219, 232, 233, 234, 235, 242, 243, 244, 245, 246, 254, 255, 280, 281, 282, 283, 284, 285, 286, 287, 288, 289, 290, 291], [0.04175, 0.882, 0.02239, 0.8686, 0.3925, 0.4006, 0.4755, 0.8332, 0.9325, 0.8069, 0.4379, 0.004961, 0.01807, 0.0573, 0.4109, 0.08557, 0.5193, 0.3274, 0.8869, 0.3833, 0.5205, 0.5167, 0.8639, 0.9117, 0.714, 0.7106, 0.6595, 0.638, 0.6205, 0.5114, 0.8001, 0.5183, 0.9672, 0.9661, 0.9701, 0.9594, 0.9615, 0.9705, 0.9709, 0.9695, 0.9669, 0.9611, 0.9743, 0.9697, 0.02958, 0.04796, 0.06599, 0.0752, 0.06452, 0.04831, 0.03444, 0.03112, 0.02696, 0.01995, 0.01149, 0.01813, 0.5205, 0.5167, 0.1743, 0.0336, 0.4812, 0.5183, 0.02277, 0.02145, 0.01342, 0.001827, 0.0144, 0.3865, 0.3554, 0.4362, 0.4703, 0.499, 0.4768, 0.4383, 0.4197, 0.3986, 0.4116, 0.4023, 0.36]): _vg.add([_i], _w, 'REPLACE')
_vg = ob_cylinder.vertex_groups.new(name='mixamorig:RightLeg')
for _i, _w in zip([196, 197, 198, 199, 200, 201, 202, 203, 204, 205, 206, 207, 208, 209, 210, 211, 212, 213, 214, 215, 216, 217, 218, 219, 220, 221, 226, 227, 228, 229, 230, 231, 280, 281, 282, 283, 284, 285, 286, 287, 288, 289, 290, 291, 304, 305, 306], [0.03283, 0.03392, 0.02987, 0.04064, 0.03854, 0.02949, 0.02908, 0.03053, 0.03309, 0.03893, 0.02572, 0.03028, 0.9012, 0.841, 0.7844, 0.7605, 0.8029, 0.8619, 0.9151, 0.9367, 0.9504, 0.9608, 0.9676, 0.9433, 0.1794, 0.008258, 0.1112, 0.2126, 0.2687, 0.3066, 0.3112, 0.2883, 0.6041, 0.6382, 0.5509, 0.5149, 0.4871, 0.5119, 0.5539, 0.5748, 0.5973, 0.5849, 0.5942, 0.6358, 0.1416, 0.07875, 0.04921]): _vg.add([_i], _w, 'REPLACE')
_vg = ob_cylinder.vertex_groups.new(name='mixamorig:RightFoot')
for _i, _w in zip([208, 209, 213, 214, 215, 216, 217, 218, 219, 220, 221, 222, 223, 224, 225, 226, 227, 228, 229, 230, 231, 304, 305, 306, 307], [0.005115, 0.0008461, 0.0003888, 0.0009436, 0.001283, 0.001458, 0.001588, 0.00184, 0.003875, 0.4212, 0.2007, 0.0657, 0.02401, 0.04362, 0.1268, 0.3704, 0.5165, 0.5929, 0.6089, 0.5966, 0.5324, 0.6682, 0.5043, 0.3948, 0.1442]): _vg.add([_i], _w, 'REPLACE')
_vg = ob_cylinder.vertex_groups.new(name='mixamorig:RightToeBase')
for _i, _w in zip([208, 209, 210, 211, 212, 213, 214, 215, 216, 217, 218, 219, 220, 221, 222, 223, 224, 225, 226, 227, 228, 229, 230, 231, 280, 281, 282, 283, 284, 285, 286, 287, 288, 289, 290, 291, 304, 305, 306, 307], [0.06413, 0.1102, 0.1496, 0.1643, 0.1326, 0.08943, 0.04955, 0.03091, 0.02117, 0.01767, 0.01903, 0.03472, 0.3994, 0.7911, 0.9343, 0.976, 0.9564, 0.8732, 0.5184, 0.2708, 0.1383, 0.08453, 0.09222, 0.1793, 0.009377, 0.006459, 0.0129, 0.01484, 0.01393, 0.01128, 0.007765, 0.005471, 0.004107, 0.003459, 0.003468, 0.004134, 0.1902, 0.4169, 0.556, 0.8558]): _vg.add([_i], _w, 'REPLACE')
_m = ob_cylinder.modifiers.new('Armature', 'ARMATURE')
_m.object = ob_armature

# ---- collection membership
col_collection.objects.link(ob_armature)
col_collection.objects.link(ob_cylinder)

# ---- scene / render settings (as saved in the file)
scene.frame_start = 1; scene.frame_end = 90; scene.frame_set(10)
scene.render.engine = 'BLENDER_EEVEE_NEXT'
scene.render.fps = 30
scene.eevee.ray_tracing_options.trace_max_roughness = 0.0
bpy.context.view_layer.update()

# ---- added for rendering (the .blend has no active camera and no usable light): camera, sun
cam_auto = bpy.data.cameras.new('AutoCamera')
cam_auto.lens = 50.0
cam_auto.sensor_width = 36.0
cam_auto.clip_end = 1000.0
ob_auto_camera = bpy.data.objects.new('AutoCamera', cam_auto)
scene.collection.objects.link(ob_auto_camera)
ob_auto_camera.location = (13.4018, -16.1829, 17.2262)
ob_auto_camera.rotation_euler = (1.09748, -7.21219e-08, 0.694738)
scene.camera = ob_auto_camera
light_auto_sun = bpy.data.lights.new('AutoSun', 'SUN')
light_auto_sun.energy = 3.0
light_auto_sun.angle = 0.0523599
ob_auto_sun = bpy.data.objects.new('AutoSun', light_auto_sun)
scene.collection.objects.link(ob_auto_sun)
ob_auto_sun.rotation_euler = (0.872665, 0.174533, 0.523599)
bpy.context.view_layer.update()
